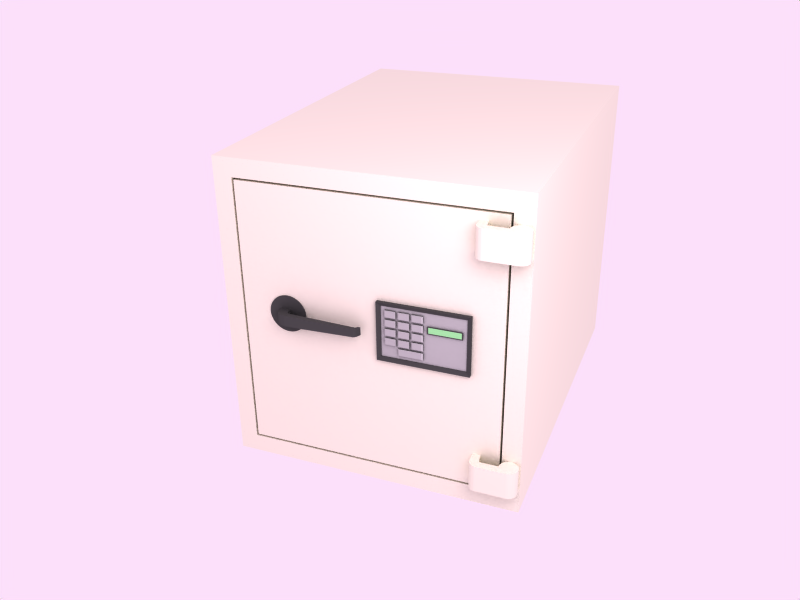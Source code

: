 # Source: safe_model.blend  (saved by Blender 2.74.0; exported with 4.5.12 LTS)
import bpy
from mathutils import Matrix  # noqa: F401  (used for matrix-valued properties, if any)

bpy.ops.wm.read_factory_settings(use_empty=True)
scene = bpy.context.scene
scene.name = 'Scene'

# ---- collections
col_collection_1 = bpy.data.collections.new('Collection 1'); scene.collection.children.link(col_collection_1)

# ---- materials (node trees are filled in below, after node groups)
mat_material_006 = bpy.data.materials.new('Material.006')
mat_material_006.alpha_threshold = 0.0
mat_material_006.roughness = 0.5
mat_material_006.line_color = (0.0, 0.0, 0.0, 1.0)
mat_material_007 = bpy.data.materials.new('Material.007')
mat_material_007.alpha_threshold = 0.0
mat_material_007.diffuse_color = (0.14, 0.14, 0.14, 1.0)
mat_material_007.roughness = 0.5
mat_material_007.line_color = (0.0, 0.0, 0.0, 1.0)
mat_material_001 = bpy.data.materials.new('Material.001')
mat_material_001.alpha_threshold = 0.0
mat_material_001.roughness = 0.5
mat_material_001.line_color = (0.0, 0.0, 0.0, 1.0)
mat_material_002 = bpy.data.materials.new('Material.002')
mat_material_002.alpha_threshold = 0.0
mat_material_002.diffuse_color = (0.9572, 0.9429, 0.8661, 1.0)
mat_material_002.roughness = 0.5
mat_material_002.line_color = (0.0, 0.0, 0.0, 1.0)
mat_material_003 = bpy.data.materials.new('Material.003')
mat_material_003.alpha_threshold = 0.0
mat_material_003.diffuse_color = (0.28, 0.28, 0.28, 1.0)
mat_material_003.roughness = 0.5
mat_material_003.line_color = (0.0, 0.0, 0.0, 1.0)
mat_material_004 = bpy.data.materials.new('Material.004')
mat_material_004.alpha_threshold = 0.0
mat_material_004.diffuse_color = (0.7, 0.7, 0.7, 1.0)
mat_material_004.roughness = 0.5
mat_material_004.line_color = (0.0, 0.0, 0.0, 1.0)
mat_material_005 = bpy.data.materials.new('Material.005')
mat_material_005.alpha_threshold = 0.0
mat_material_005.diffuse_color = (0.6089, 0.8934, 0.6174, 1.0)
mat_material_005.roughness = 0.5
mat_material_005.line_color = (0.0, 0.0, 0.0, 1.0)

# ---- material node trees

# ---- world
world_world = bpy.data.worlds.new('World'); scene.world = world_world
world_world.color = (0.9897, 0.8767, 0.9832)
world_world.use_sun_shadow = False
world_world.sun_shadow_jitter_overblur = 0.0
world_world.cycles.sampling_method = 'MANUAL'
world_world.cycles.sample_map_resolution = 256

# ---- cameras
cam_camera = bpy.data.cameras.new('Camera')
cam_camera.passepartout_alpha = 0.2
cam_camera.clip_end = 100.0
cam_camera.lens = 35.0
cam_camera.sensor_width = 32.0
cam_camera.sensor_height = 18.0
cam_camera.ortho_scale = 7.314
cam_camera.show_passepartout = False
cam_camera.show_safe_areas = True
cam_camera.dof.focus_distance = 0.0
cam_camera.dof.aperture_fstop = 128.0

# ---- lights
light_spot = bpy.data.lights.new('Spot', 'POINT')
light_spot.transmission_factor = 0.0
light_spot.cutoff_distance = 30.0
light_spot.energy = 100.0
light_spot.shadow_buffer_clip_start = 1.001
light_spot.shadow_soft_size = 1.0
light_spot.shadow_maximum_resolution = 0.006
light_spot.use_absolute_resolution = True
light_spot.cycles.use_multiple_importance_sampling = False

# ---- meshes
me_plane = bpy.data.meshes.new('Plane')
me_plane.from_pydata([(0.85, -0.05, -1.0), (0.85, -0.05, 1.0), (-0.75, -0.05, 1.0), (-0.75, -0.05, -1.0), (-0.75, 0.05, -1.0), (-0.75, 0.05, 1.0), (0.85, 0.05, 1.0), (0.85, 0.05, -1.0), (0.85, 1.65, -1.0), (0.85, 1.65, 1.0), (-0.75, 1.65, 1.0), (-0.75, 1.65, -1.0), (-0.75, 1.55, -1.0), (-0.75, 1.55, 1.0), (0.85, 1.55, 1.0), (0.85, 1.55, -1.0), (0.85, 0.05, -1.0), (0.85, 0.05, 1.0), (0.75, 0.05, 1.0), (0.75, 0.05, -1.0), (0.75, 1.55, -1.0), (0.75, 1.55, 1.0), (0.85, 1.55, 1.0), (0.85, 1.55, -1.0), (-0.65, 1.55, -1.0), (-0.65, 1.55, 1.0), (-0.75, 1.55, 1.0), (-0.75, 1.55, -1.0), (-0.75, 0.05, -1.0), (-0.75, 0.05, 1.0), (-0.65, 0.05, 1.0), (-0.65, 0.05, -1.0), (0.85, 1.65, -1.0), (0.85, -0.05, -1.0), (-0.75, -0.05, -1.0), (-0.75, 1.65, -1.0), (-0.75, 1.65, -1.1), (-0.75, -0.05, -1.1), (0.85, -0.05, -1.1), (0.85, 1.65, -1.1), (0.74, 1.54, 0.9), (0.74, 0.06, 0.9), (-0.64, 0.06, 0.9), (-0.64, 1.54, 0.9), (-0.64, 1.54, 1.0), (-0.64, 0.06, 1.0), (0.74, 0.06, 1.0), (0.74, 1.54, 1.0), (0.7777, 0.25, 1.06), (0.7777, 0.25, 1.06), (0.7777, 0.25, 1.06), (0.7777, 0.25, 1.06), (0.7777, 0.25, 1.06), (0.7777, 0.25, 1.06), (0.7777, 0.25, 1.06), (0.7777, 0.25, 1.06), (0.7777, 0.25, 1.06), (0.7777, 0.25, 1.06), (0.7777, 0.25, 1.06), (0.7777, 0.25, 1.06), (0.7777, 0.25, 1.06), (0.7777, 0.25, 1.06), (0.7777, 0.25, 1.06), (0.7777, 0.25, 1.06), (0.7777, 0.25, 1.06), (0.7777, 0.25, 1.06), (0.7777, 0.25, 1.06), (0.7777, 0.25, 1.06), (0.7777, 0.25, 1.06), (0.7777, 0.25, 1.06), (0.7777, 0.25, 1.06), (0.7777, 0.25, 1.06), (0.7777, 0.25, 1.06), (0.7777, 0.25, 1.06), (0.7777, 0.25, 1.06), (0.7777, 0.25, 1.06), (0.7777, 0.25, 1.06), (0.7777, 0.25, 1.06), (0.7777, 0.25, 1.06), (0.7777, 0.25, 1.06), (0.7777, 0.25, 1.06), (0.7777, 0.25, 1.06), (0.7777, 0.25, 1.06), (0.7777, 0.25, 1.06), (0.7777, 0.25, 1.06), (0.7777, 0.25, 1.06), (0.7777, 0.25, 1.06), (0.7777, 0.25, 1.06), (0.7777, 0.25, 1.06), (0.7777, 0.25, 1.06), (0.7777, 0.25, 1.06), (0.7777, 0.25, 1.06), (0.7777, 0.25, 1.06), (0.7777, 0.25, 1.06), (0.7777, 0.25, 1.06), (0.7777, 0.25, 1.06), (0.7777, 0.25, 1.06), (0.7777, 0.25, 1.06), (0.7777, 0.25, 1.06), (0.7777, 0.25, 1.06), (0.7777, 0.25, 1.06), (0.7777, 0.25, 1.06), (0.7777, 0.25, 1.06), (0.7777, 0.25, 1.06), (0.7777, 0.25, 1.06), (0.7777, 0.25, 1.06), (0.7777, 0.25, 1.06), (0.7777, 0.25, 1.06), (0.7777, 0.25, 1.06), (0.7777, 0.25, 1.06), (0.7777, 0.25, 1.06), (0.7777, 0.25, 1.06), (0.7777, 0.1, 1.06), (0.7777, 0.1, 1.06), (0.7777, 0.1, 1.06), (0.7777, 0.1, 1.06), (0.7777, 0.1, 1.06), (0.7777, 0.1, 1.06), (0.7777, 0.1, 1.06), (0.7777, 0.1, 1.06), (0.7777, 0.1, 1.06), (0.7777, 0.1, 1.06), (0.7777, 0.1, 1.06), (0.7777, 0.1, 1.06), (0.7777, 0.1, 1.06), (0.7777, 0.1, 1.06), (0.7777, 0.1, 1.06), (0.7777, 0.1, 1.06), (0.7777, 0.1, 1.06), (0.7777, 0.1, 1.06), (0.7777, 0.1, 1.06), (0.7777, 0.1, 1.06), (0.7777, 0.1, 1.06), (0.7777, 0.1, 1.06), (0.7777, 0.1, 1.06), (0.7777, 0.1, 1.06), (0.7777, 0.1, 1.06), (0.7777, 0.1, 1.06), (0.7777, 0.1, 1.06), (0.7777, 0.1, 1.06), (0.7777, 0.1, 1.06), (0.7777, 0.1, 1.06), (0.7777, 0.1, 1.06), (0.7777, 0.1, 1.06), (0.7777, 0.1, 1.06), (0.7777, 0.1, 1.06), (0.7777, 0.1, 1.06), (0.7777, 0.1, 1.06), (0.7777, 0.1, 1.06), (0.7777, 0.1, 1.06), (0.7777, 0.1, 1.06), (0.7777, 0.1, 1.06), (0.7777, 0.1, 1.06), (0.7777, 0.1, 1.06), (0.7777, 0.1, 1.06), (0.7777, 0.1, 1.06), (0.7777, 0.1, 1.06), (0.7777, 0.1, 1.06), (0.7777, 0.1, 1.06), (0.7777, 0.1, 1.06), (0.7777, 0.1, 1.06), (0.7777, 0.1, 1.06), (0.7777, 0.1, 1.06), (0.7777, 0.1, 1.06), (0.7777, 0.1, 1.06), (0.7777, 0.1, 1.06), (0.7777, 0.1, 1.06), (0.7777, 0.1, 1.06), (0.7777, 0.1, 1.06), (0.7777, 0.1, 1.06), (0.7777, 0.1, 1.06), (0.7777, 0.1, 1.06), (0.7777, 0.1, 1.06), (0.7777, 0.1, 1.06), (0.7777, 0.1, 1.06), (0.7777, 0.1, 1.06), (0.7777, 0.1, 1.06), (0.7777, 0.1, 1.06), (0.7777, 0.1, 1.06), (0.7777, 0.1, 1.06), (0.7777, 0.1, 1.06), (0.7777, 0.1, 1.06), (0.7777, 0.1, 1.06), (0.7777, 0.1, 1.06), (0.7777, 0.1, 1.06), (0.7777, 0.1, 1.06), (0.7777, 0.1, 1.06), (0.7777, 0.1, 1.06), (0.7777, 0.1, 1.06), (0.7777, 0.1, 1.06), (0.7777, 0.1, 1.06), (0.7777, 0.1, 1.06), (0.7777, 0.1, 1.06), (0.7777, 0.1, 1.06), (0.7777, 0.1, 1.06), (0.7777, 0.1, 1.06), (0.7777, 0.1, 1.06), (0.7777, 0.1, 1.06), (0.7777, 0.1, 1.06), (0.7777, 0.1, 1.06), (0.7777, 0.1, 1.06), (0.7777, 0.1, 1.06), (0.7777, 0.1, 1.06), (0.7777, 0.1, 1.06), (0.7777, 0.1, 1.06), (0.7777, 0.1, 1.06), (0.7777, 0.1, 1.06), (0.7777, 0.1, 1.06), (0.7777, 0.1, 1.06), (0.7777, 0.1, 1.06), (0.7777, 0.1, 1.06), (0.7777, 0.1, 1.06), (0.7777, 0.1, 1.06), (0.7777, 0.1, 1.06), (0.7777, 0.1, 1.06), (0.7777, 0.1, 1.06), (0.7777, 0.1, 1.06), (0.7777, 0.1, 1.06), (0.7777, 0.1, 1.06), (0.7777, 0.1, 1.06), (0.7777, 0.1, 1.06), (0.7777, 0.1, 1.06), (0.7777, 0.1, 1.06), (0.7777, 0.1, 1.06), (0.7777, 0.1, 1.06), (0.7777, 0.1, 1.06), (0.7777, 0.1, 1.06), (0.7777, 0.1, 1.06), (0.7777, 0.1, 1.06), (0.7777, 0.1, 1.06), (0.7777, 0.1, 1.06), (0.7777, 0.1, 1.06), (0.7777, 0.1, 1.06), (0.7777, 0.1, 1.06), (0.7777, 0.1, 1.06), (0.7777, 0.1, 1.06), (0.7777, 0.1, 1.06), (0.7777, 0.1, 1.06), (0.7777, 0.1, 1.06), (0.7777, 0.1, 1.06), (0.8386, 0.1, 1.018), (0.8416, 0.1, 1.022), (0.8441, 0.1, 1.026), (0.8462, 0.1, 1.031), (0.8478, 0.1, 1.035), (0.849, 0.1, 1.04), (0.8498, 0.1, 1.045), (0.85, 0.1, 1.05), (0.8498, 0.1, 1.055), (0.849, 0.1, 1.06), (0.8478, 0.1, 1.065), (0.8462, 0.1, 1.069), (0.8441, 0.1, 1.074), (0.8416, 0.1, 1.078), (0.8386, 0.1, 1.082), (0.8354, 0.1, 1.085), (0.8317, 0.1, 1.089), (0.8278, 0.1, 1.092), (0.8236, 0.1, 1.094), (0.8191, 0.1, 1.096), (0.8145, 0.1, 1.098), (0.8098, 0.1, 1.099), (0.8049, 0.1, 1.1), (0.8, 0.1, 1.1), (0.7951, 0.1, 1.1), (0.6402, 0.1, 1.099), (0.6355, 0.1, 1.098), (0.6309, 0.1, 1.096), (0.6264, 0.1, 1.094), (0.6222, 0.1, 1.092), (0.6183, 0.1, 1.089), (0.6146, 0.1, 1.085), (0.6113, 0.1, 1.082), (0.6084, 0.1, 1.078), (0.6059, 0.1, 1.074), (0.6038, 0.1, 1.069), (0.6022, 0.1, 1.065), (0.601, 0.1, 1.055), (0.7502, 0.1, 1.055), (0.75, 0.1, 1.05), (0.7502, 0.1, 1.045), (0.751, 0.1, 1.04), (0.7522, 0.1, 1.035), (0.7538, 0.1, 1.031), (0.7559, 0.1, 1.026), (0.7584, 0.1, 1.022), (0.7613, 0.1, 1.018), (0.7646, 0.1, 1.015), (0.7683, 0.1, 1.011), (0.7722, 0.1, 1.008), (0.7764, 0.1, 1.006), (0.7809, 0.1, 1.004), (0.7855, 0.1, 1.002), (0.7902, 0.1, 1.001), (0.7951, 0.1, 1.0), (0.8, 0.1, 1.0), (0.8049, 0.1, 1.0), (0.8098, 0.1, 1.001), (0.8145, 0.1, 1.002), (0.8191, 0.1, 1.004), (0.8236, 0.1, 1.006), (0.8278, 0.1, 1.008), (0.8317, 0.1, 1.011), (0.8354, 0.1, 1.015), (0.8386, 0.1, 1.018), (0.8416, 0.1, 1.022), (0.8441, 0.1, 1.026), (0.8462, 0.1, 1.031), (0.8478, 0.1, 1.035), (0.849, 0.1, 1.04), (0.8498, 0.1, 1.045), (0.85, 0.1, 1.05), (0.8498, 0.1, 1.055), (0.849, 0.1, 1.06), (0.8478, 0.1, 1.065), (0.8462, 0.1, 1.069), (0.8441, 0.1, 1.074), (0.8416, 0.1, 1.078), (0.8386, 0.1, 1.082), (0.8354, 0.1, 1.085), (0.8317, 0.1, 1.089), (0.8278, 0.1, 1.092), (0.8236, 0.1, 1.094), (0.8191, 0.1, 1.096), (0.8145, 0.1, 1.098), (0.8098, 0.1, 1.099), (0.8049, 0.1, 1.1), (0.8, 0.1, 1.1), (0.7951, 0.1, 1.1), (0.6402, 0.1, 1.099), (0.6355, 0.1, 1.098), (0.6309, 0.1, 1.096), (0.6264, 0.1, 1.094), (0.6222, 0.1, 1.092), (0.6183, 0.1, 1.089), (0.6146, 0.1, 1.085), (0.6113, 0.1, 1.082), (0.6084, 0.1, 1.078), (0.6059, 0.1, 1.074), (0.6038, 0.1, 1.069), (0.6022, 0.1, 1.065), (0.601, 0.1, 1.055), (0.7502, 0.1, 1.055), (0.75, 0.1, 1.05), (0.7502, 0.1, 1.045), (0.751, 0.1, 1.04), (0.7522, 0.1, 1.035), (0.7538, 0.1, 1.031), (0.7559, 0.1, 1.026), (0.7584, 0.1, 1.022), (0.7613, 0.1, 1.018), (0.7646, 0.1, 1.015), (0.7683, 0.1, 1.011), (0.7722, 0.1, 1.008), (0.7764, 0.1, 1.006), (0.7809, 0.1, 1.004), (0.7855, 0.1, 1.002), (0.7902, 0.1, 1.001), (0.7951, 0.1, 1.0), (0.8, 0.1, 1.0), (0.8049, 0.1, 1.0), (0.8098, 0.1, 1.001), (0.8145, 0.1, 1.002), (0.8191, 0.1, 1.004), (0.8236, 0.1, 1.006), (0.8278, 0.1, 1.008), (0.8317, 0.1, 1.011), (0.8354, 0.1, 1.015), (0.8386, 0.25, 1.018), (0.8354, 0.25, 1.015), (0.8416, 0.25, 1.022), (0.8441, 0.25, 1.026), (0.8462, 0.25, 1.031), (0.8478, 0.25, 1.035), (0.849, 0.25, 1.04), (0.8498, 0.25, 1.045), (0.85, 0.25, 1.05), (0.8498, 0.25, 1.055), (0.849, 0.25, 1.06), (0.8478, 0.25, 1.065), (0.8462, 0.25, 1.069), (0.8441, 0.25, 1.074), (0.8416, 0.25, 1.078), (0.8386, 0.25, 1.082), (0.8354, 0.25, 1.085), (0.8317, 0.25, 1.089), (0.8278, 0.25, 1.092), (0.8236, 0.25, 1.094), (0.8191, 0.25, 1.096), (0.8145, 0.25, 1.098), (0.8098, 0.25, 1.099), (0.8049, 0.25, 1.1), (0.8, 0.25, 1.1), (0.7951, 0.25, 1.1), (0.6402, 0.25, 1.099), (0.6355, 0.25, 1.098), (0.6309, 0.25, 1.096), (0.6264, 0.25, 1.094), (0.6222, 0.25, 1.092), (0.6183, 0.25, 1.089), (0.6146, 0.25, 1.085), (0.6113, 0.25, 1.082), (0.6084, 0.25, 1.078), (0.6059, 0.25, 1.074), (0.6038, 0.25, 1.069), (0.6022, 0.25, 1.065), (0.601, 0.25, 1.055), (0.7502, 0.25, 1.055), (0.75, 0.25, 1.05), (0.7502, 0.25, 1.045), (0.751, 0.25, 1.04), (0.7522, 0.25, 1.035), (0.7538, 0.25, 1.031), (0.7559, 0.25, 1.026), (0.7584, 0.25, 1.022), (0.7613, 0.25, 1.018), (0.7646, 0.25, 1.015), (0.7683, 0.25, 1.011), (0.7722, 0.25, 1.008), (0.7764, 0.25, 1.006), (0.7809, 0.25, 1.004), (0.7855, 0.25, 1.002), (0.7902, 0.25, 1.001), (0.7951, 0.25, 1.0), (0.8, 0.25, 1.0), (0.8049, 0.25, 1.0), (0.8098, 0.25, 1.001), (0.8145, 0.25, 1.002), (0.8191, 0.25, 1.004), (0.8236, 0.25, 1.006), (0.8278, 0.25, 1.008), (0.8317, 0.25, 1.011), (0.6502, 0.25, 1.055), (0.601, 0.25, 1.055), (0.6502, 0.1, 1.055), (0.601, 0.1, 1.055), (0.6502, 0.1, 1.055), (0.601, 0.1, 1.055), (0.601, 0.1, 0.9998), (0.6402, 0.1, 0.9998), (0.601, 0.1, 0.9998), (0.6402, 0.1, 0.9998), (0.601, 0.25, 0.9998), (0.6402, 0.25, 0.9998), (0.6402, 1.5, 0.9998), (0.601, 1.5, 0.9998), (0.6402, 1.35, 0.9998), (0.601, 1.35, 0.9998), (0.6402, 1.35, 0.9998), (0.601, 1.35, 0.9998), (0.601, 1.35, 1.055), (0.6502, 1.35, 1.055), (0.601, 1.35, 1.055), (0.6502, 1.35, 1.055), (0.601, 1.5, 1.055), (0.6502, 1.5, 1.055), (0.8317, 1.5, 1.011), (0.8278, 1.5, 1.008), (0.8236, 1.5, 1.006), (0.8191, 1.5, 1.004), (0.8145, 1.5, 1.002), (0.8098, 1.5, 1.001), (0.8049, 1.5, 1.0), (0.8, 1.5, 1.0), (0.7951, 1.5, 1.0), (0.7902, 1.5, 1.001), (0.7855, 1.5, 1.002), (0.7809, 1.5, 1.004), (0.7764, 1.5, 1.006), (0.7722, 1.5, 1.008), (0.7683, 1.5, 1.011), (0.7646, 1.5, 1.015), (0.7613, 1.5, 1.018), (0.7584, 1.5, 1.022), (0.7559, 1.5, 1.026), (0.7538, 1.5, 1.031), (0.7522, 1.5, 1.035), (0.751, 1.5, 1.04), (0.7502, 1.5, 1.045), (0.75, 1.5, 1.05), (0.7502, 1.5, 1.055), (0.601, 1.5, 1.055), (0.6022, 1.5, 1.065), (0.6038, 1.5, 1.069), (0.6059, 1.5, 1.074), (0.6084, 1.5, 1.078), (0.6113, 1.5, 1.082), (0.6146, 1.5, 1.085), (0.6183, 1.5, 1.089), (0.6222, 1.5, 1.092), (0.6264, 1.5, 1.094), (0.6309, 1.5, 1.096), (0.6355, 1.5, 1.098), (0.6402, 1.5, 1.099), (0.7951, 1.5, 1.1), (0.8, 1.5, 1.1), (0.8049, 1.5, 1.1), (0.8098, 1.5, 1.099), (0.8145, 1.5, 1.098), (0.8191, 1.5, 1.096), (0.8236, 1.5, 1.094), (0.8278, 1.5, 1.092), (0.8317, 1.5, 1.089), (0.8354, 1.5, 1.085), (0.8386, 1.5, 1.082), (0.8416, 1.5, 1.078), (0.8441, 1.5, 1.074), (0.8462, 1.5, 1.069), (0.8478, 1.5, 1.065), (0.849, 1.5, 1.06), (0.8498, 1.5, 1.055), (0.85, 1.5, 1.05), (0.8498, 1.5, 1.045), (0.849, 1.5, 1.04), (0.8478, 1.5, 1.035), (0.8462, 1.5, 1.031), (0.8441, 1.5, 1.026), (0.8416, 1.5, 1.022), (0.8354, 1.5, 1.015), (0.8386, 1.5, 1.018), (0.8354, 1.35, 1.015), (0.8317, 1.35, 1.011), (0.8278, 1.35, 1.008), (0.8236, 1.35, 1.006), (0.8191, 1.35, 1.004), (0.8145, 1.35, 1.002), (0.8098, 1.35, 1.001), (0.8049, 1.35, 1.0), (0.8, 1.35, 1.0), (0.7951, 1.35, 1.0), (0.7902, 1.35, 1.001), (0.7855, 1.35, 1.002), (0.7809, 1.35, 1.004), (0.7764, 1.35, 1.006), (0.7722, 1.35, 1.008), (0.7683, 1.35, 1.011), (0.7646, 1.35, 1.015), (0.7613, 1.35, 1.018), (0.7584, 1.35, 1.022), (0.7559, 1.35, 1.026), (0.7538, 1.35, 1.031), (0.7522, 1.35, 1.035), (0.751, 1.35, 1.04), (0.7502, 1.35, 1.045), (0.75, 1.35, 1.05), (0.7502, 1.35, 1.055), (0.601, 1.35, 1.055), (0.6022, 1.35, 1.065), (0.6038, 1.35, 1.069), (0.6059, 1.35, 1.074), (0.6084, 1.35, 1.078), (0.6113, 1.35, 1.082), (0.6146, 1.35, 1.085), (0.6183, 1.35, 1.089), (0.6222, 1.35, 1.092), (0.6264, 1.35, 1.094), (0.6309, 1.35, 1.096), (0.6355, 1.35, 1.098), (0.6402, 1.35, 1.099), (0.7951, 1.35, 1.1), (0.8, 1.35, 1.1), (0.8049, 1.35, 1.1), (0.8098, 1.35, 1.099), (0.8145, 1.35, 1.098), (0.8191, 1.35, 1.096), (0.8236, 1.35, 1.094), (0.8278, 1.35, 1.092), (0.8317, 1.35, 1.089), (0.8354, 1.35, 1.085), (0.8386, 1.35, 1.082), (0.8416, 1.35, 1.078), (0.8441, 1.35, 1.074), (0.8462, 1.35, 1.069), (0.8478, 1.35, 1.065), (0.849, 1.35, 1.06), (0.8498, 1.35, 1.055), (0.85, 1.35, 1.05), (0.8498, 1.35, 1.045), (0.849, 1.35, 1.04), (0.8478, 1.35, 1.035), (0.8462, 1.35, 1.031), (0.8441, 1.35, 1.026), (0.8416, 1.35, 1.022), (0.8386, 1.35, 1.018), (0.8354, 1.35, 1.015), (0.8317, 1.35, 1.011), (0.8278, 1.35, 1.008), (0.8236, 1.35, 1.006), (0.8191, 1.35, 1.004), (0.8145, 1.35, 1.002), (0.8098, 1.35, 1.001), (0.8049, 1.35, 1.0), (0.8, 1.35, 1.0), (0.7951, 1.35, 1.0), (0.7902, 1.35, 1.001), (0.7855, 1.35, 1.002), (0.7809, 1.35, 1.004), (0.7764, 1.35, 1.006), (0.7722, 1.35, 1.008), (0.7683, 1.35, 1.011), (0.7646, 1.35, 1.015), (0.7613, 1.35, 1.018), (0.7584, 1.35, 1.022), (0.7559, 1.35, 1.026), (0.7538, 1.35, 1.031), (0.7522, 1.35, 1.035), (0.751, 1.35, 1.04), (0.7502, 1.35, 1.045), (0.75, 1.35, 1.05), (0.7502, 1.35, 1.055), (0.601, 1.35, 1.055), (0.6022, 1.35, 1.065), (0.6038, 1.35, 1.069), (0.6059, 1.35, 1.074), (0.6084, 1.35, 1.078), (0.6113, 1.35, 1.082), (0.6146, 1.35, 1.085), (0.6183, 1.35, 1.089), (0.6222, 1.35, 1.092), (0.6264, 1.35, 1.094), (0.6309, 1.35, 1.096), (0.6355, 1.35, 1.098), (0.6402, 1.35, 1.099), (0.7951, 1.35, 1.1), (0.8, 1.35, 1.1), (0.8049, 1.35, 1.1), (0.8098, 1.35, 1.099), (0.8145, 1.35, 1.098), (0.8191, 1.35, 1.096), (0.8236, 1.35, 1.094), (0.8278, 1.35, 1.092), (0.8317, 1.35, 1.089), (0.8354, 1.35, 1.085), (0.8386, 1.35, 1.082), (0.8416, 1.35, 1.078), (0.8441, 1.35, 1.074), (0.8462, 1.35, 1.069), (0.8478, 1.35, 1.065), (0.849, 1.35, 1.06), (0.8498, 1.35, 1.055), (0.85, 1.35, 1.05), (0.8498, 1.35, 1.045), (0.849, 1.35, 1.04), (0.8478, 1.35, 1.035), (0.8462, 1.35, 1.031), (0.8441, 1.35, 1.026), (0.8416, 1.35, 1.022), (0.8386, 1.35, 1.018), (0.7777, 1.35, 1.06), (0.7777, 1.35, 1.06), (0.7777, 1.35, 1.06), (0.7777, 1.35, 1.06), (0.7777, 1.35, 1.06), (0.7777, 1.35, 1.06), (0.7777, 1.35, 1.06), (0.7777, 1.35, 1.06), (0.7777, 1.35, 1.06), (0.7777, 1.35, 1.06), (0.7777, 1.35, 1.06), (0.7777, 1.35, 1.06), (0.7777, 1.35, 1.06), (0.7777, 1.35, 1.06), (0.7777, 1.35, 1.06), (0.7777, 1.35, 1.06), (0.7777, 1.35, 1.06), (0.7777, 1.35, 1.06), (0.7777, 1.35, 1.06), (0.7777, 1.35, 1.06), (0.7777, 1.35, 1.06), (0.7777, 1.35, 1.06), (0.7777, 1.35, 1.06), (0.7777, 1.35, 1.06), (0.7777, 1.35, 1.06), (0.7777, 1.35, 1.06), (0.7777, 1.35, 1.06), (0.7777, 1.35, 1.06), (0.7777, 1.35, 1.06), (0.7777, 1.35, 1.06), (0.7777, 1.35, 1.06), (0.7777, 1.35, 1.06), (0.7777, 1.35, 1.06), (0.7777, 1.35, 1.06), (0.7777, 1.35, 1.06), (0.7777, 1.35, 1.06), (0.7777, 1.35, 1.06), (0.7777, 1.35, 1.06), (0.7777, 1.35, 1.06), (0.7777, 1.35, 1.06), (0.7777, 1.35, 1.06), (0.7777, 1.35, 1.06), (0.7777, 1.35, 1.06), (0.7777, 1.35, 1.06), (0.7777, 1.35, 1.06), (0.7777, 1.35, 1.06), (0.7777, 1.35, 1.06), (0.7777, 1.35, 1.06), (0.7777, 1.35, 1.06), (0.7777, 1.35, 1.06), (0.7777, 1.35, 1.06), (0.7777, 1.35, 1.06), (0.7777, 1.35, 1.06), (0.7777, 1.35, 1.06), (0.7777, 1.35, 1.06), (0.7777, 1.35, 1.06), (0.7777, 1.35, 1.06), (0.7777, 1.35, 1.06), (0.7777, 1.35, 1.06), (0.7777, 1.35, 1.06), (0.7777, 1.35, 1.06), (0.7777, 1.35, 1.06), (0.7777, 1.35, 1.06), (0.7777, 1.35, 1.06), (0.7777, 1.35, 1.06), (0.7777, 1.35, 1.06), (0.7777, 1.35, 1.06), (0.7777, 1.35, 1.06), (0.7777, 1.35, 1.06), (0.7777, 1.35, 1.06), (0.7777, 1.35, 1.06), (0.7777, 1.35, 1.06), (0.7777, 1.35, 1.06), (0.7777, 1.35, 1.06), (0.7777, 1.35, 1.06), (0.7777, 1.35, 1.06), (0.7777, 1.35, 1.06), (0.7777, 1.35, 1.06), (0.7777, 1.35, 1.06), (0.7777, 1.35, 1.06), (0.7777, 1.35, 1.06), (0.7777, 1.35, 1.06), (0.7777, 1.35, 1.06), (0.7777, 1.35, 1.06), (0.7777, 1.35, 1.06), (0.7777, 1.35, 1.06), (0.7777, 1.35, 1.06), (0.7777, 1.35, 1.06), (0.7777, 1.35, 1.06), (0.7777, 1.35, 1.06), (0.7777, 1.35, 1.06), (0.7777, 1.35, 1.06), (0.7777, 1.35, 1.06), (0.7777, 1.35, 1.06), (0.7777, 1.35, 1.06), (0.7777, 1.35, 1.06), (0.7777, 1.35, 1.06), (0.7777, 1.35, 1.06), (0.7777, 1.35, 1.06), (0.7777, 1.35, 1.06), (0.7777, 1.35, 1.06), (0.7777, 1.35, 1.06), (0.7777, 1.35, 1.06), (0.7777, 1.35, 1.06), (0.7777, 1.35, 1.06), (0.7777, 1.35, 1.06), (0.7777, 1.35, 1.06), (0.7777, 1.35, 1.06), (0.7777, 1.35, 1.06), (0.7777, 1.35, 1.06), (0.7777, 1.35, 1.06), (0.7777, 1.35, 1.06), (0.7777, 1.35, 1.06), (0.7777, 1.35, 1.06), (0.7777, 1.35, 1.06), (0.7777, 1.35, 1.06), (0.7777, 1.35, 1.06), (0.7777, 1.35, 1.06), (0.7777, 1.35, 1.06), (0.7777, 1.35, 1.06), (0.7777, 1.35, 1.06), (0.7777, 1.35, 1.06), (0.7777, 1.35, 1.06), (0.7777, 1.35, 1.06), (0.7777, 1.35, 1.06), (0.7777, 1.35, 1.06), (0.7777, 1.35, 1.06), (0.7777, 1.35, 1.06), (0.7777, 1.5, 1.06), (0.7777, 1.5, 1.06), (0.7777, 1.5, 1.06), (0.7777, 1.5, 1.06), (0.7777, 1.5, 1.06), (0.7777, 1.5, 1.06), (0.7777, 1.5, 1.06), (0.7777, 1.5, 1.06), (0.7777, 1.5, 1.06), (0.7777, 1.5, 1.06), (0.7777, 1.5, 1.06), (0.7777, 1.5, 1.06), (0.7777, 1.5, 1.06), (0.7777, 1.5, 1.06), (0.7777, 1.5, 1.06), (0.7777, 1.5, 1.06), (0.7777, 1.5, 1.06), (0.7777, 1.5, 1.06), (0.7777, 1.5, 1.06), (0.7777, 1.5, 1.06), (0.7777, 1.5, 1.06), (0.7777, 1.5, 1.06), (0.7777, 1.5, 1.06), (0.7777, 1.5, 1.06), (0.7777, 1.5, 1.06), (0.7777, 1.5, 1.06), (0.7777, 1.5, 1.06), (0.7777, 1.5, 1.06), (0.7777, 1.5, 1.06), (0.7777, 1.5, 1.06), (0.7777, 1.5, 1.06), (0.7777, 1.5, 1.06), (0.7777, 1.5, 1.06), (0.7777, 1.5, 1.06), (0.7777, 1.5, 1.06), (0.7777, 1.5, 1.06), (0.7777, 1.5, 1.06), (0.7777, 1.5, 1.06), (0.7777, 1.5, 1.06), (0.7777, 1.5, 1.06), (0.7777, 1.5, 1.06), (0.7777, 1.5, 1.06), (0.7777, 1.5, 1.06), (0.7777, 1.5, 1.06), (0.7777, 1.5, 1.06), (0.7777, 1.5, 1.06), (0.7777, 1.5, 1.06), (0.7777, 1.5, 1.06), (0.7777, 1.5, 1.06), (0.7777, 1.5, 1.06), (0.7777, 1.5, 1.06), (0.7777, 1.5, 1.06), (0.7777, 1.5, 1.06), (0.7777, 1.5, 1.06), (0.7777, 1.5, 1.06), (0.7777, 1.5, 1.06), (0.7777, 1.5, 1.06), (0.7777, 1.5, 1.06), (0.7777, 1.5, 1.06), (0.7777, 1.5, 1.06), (0.7777, 1.5, 1.06), (0.7777, 1.5, 1.06), (0.7777, 1.5, 1.06), (0.7777, 1.5, 1.06), (0.56, 1.0, 1.005), (0.56, 0.72, 1.005), (0.12, 0.72, 1.005), (0.12, 1.0, 1.005), (0.1, 1.02, 1.0), (0.12, 1.0, 1.0), (0.56, 1.0, 1.0), (0.58, 1.02, 1.0), (0.12, 0.72, 1.0), (0.1, 0.7, 1.0), (0.56, 0.72, 1.0), (0.58, 0.7, 1.0), (0.56, 1.0, 1.0), (0.58, 1.02, 1.0), (0.58, 1.02, 1.02), (0.56, 1.0, 1.01), (0.58, 0.7, 1.02), (0.56, 0.72, 1.01), (0.1, 0.7, 1.02), (0.12, 0.72, 1.01), (0.58, 1.02, 1.02), (0.56, 1.0, 1.01), (0.12, 1.0, 1.01), (0.1, 1.02, 1.02), (0.14, 0.93, 1.01), (0.14, 0.89, 1.01), (0.2, 0.89, 1.01), (0.2, 0.93, 1.01), (0.2, 0.93, 1.013), (0.2, 0.89, 1.013), (0.14, 0.89, 1.013), (0.14, 0.93, 1.013), (0.146, 0.926, 1.016), (0.146, 0.894, 1.016), (0.194, 0.894, 1.016), (0.194, 0.926, 1.016), (0.264, 0.926, 1.016), (0.264, 0.894, 1.016), (0.216, 0.894, 1.016), (0.216, 0.926, 1.016), (0.21, 0.93, 1.013), (0.21, 0.89, 1.013), (0.27, 0.89, 1.013), (0.27, 0.93, 1.013), (0.27, 0.93, 1.01), (0.27, 0.89, 1.01), (0.21, 0.89, 1.01), (0.21, 0.93, 1.01), (0.28, 0.93, 1.01), (0.28, 0.89, 1.01), (0.34, 0.89, 1.01), (0.34, 0.93, 1.01), (0.34, 0.93, 1.013), (0.34, 0.89, 1.013), (0.28, 0.89, 1.013), (0.28, 0.93, 1.013), (0.286, 0.926, 1.016), (0.286, 0.894, 1.016), (0.334, 0.894, 1.016), (0.334, 0.926, 1.016), (0.334, 0.876, 1.016), (0.334, 0.844, 1.016), (0.286, 0.844, 1.016), (0.286, 0.876, 1.016), (0.28, 0.88, 1.013), (0.28, 0.84, 1.013), (0.34, 0.84, 1.013), (0.34, 0.88, 1.013), (0.34, 0.88, 1.01), (0.34, 0.84, 1.01), (0.28, 0.84, 1.01), (0.28, 0.88, 1.01), (0.21, 0.88, 1.01), (0.21, 0.84, 1.01), (0.27, 0.84, 1.01), (0.27, 0.88, 1.01), (0.27, 0.88, 1.013), (0.27, 0.84, 1.013), (0.21, 0.84, 1.013), (0.21, 0.88, 1.013), (0.216, 0.876, 1.016), (0.216, 0.844, 1.016), (0.264, 0.844, 1.016), (0.264, 0.876, 1.016), (0.194, 0.876, 1.016), (0.194, 0.844, 1.016), (0.146, 0.844, 1.016), (0.146, 0.876, 1.016), (0.14, 0.88, 1.013), (0.14, 0.84, 1.013), (0.2, 0.84, 1.013), (0.2, 0.88, 1.013), (0.2, 0.88, 1.01), (0.2, 0.84, 1.01), (0.14, 0.84, 1.01), (0.14, 0.88, 1.01), (0.14, 0.83, 1.01), (0.14, 0.79, 1.01), (0.2, 0.79, 1.01), (0.2, 0.83, 1.01), (0.2, 0.83, 1.013), (0.2, 0.79, 1.013), (0.14, 0.79, 1.013), (0.14, 0.83, 1.013), (0.146, 0.826, 1.016), (0.146, 0.794, 1.016), (0.194, 0.794, 1.016), (0.194, 0.826, 1.016), (0.264, 0.826, 1.016), (0.264, 0.794, 1.016), (0.216, 0.794, 1.016), (0.216, 0.826, 1.016), (0.21, 0.83, 1.013), (0.21, 0.79, 1.013), (0.27, 0.79, 1.013), (0.27, 0.83, 1.013), (0.27, 0.83, 1.01), (0.27, 0.79, 1.01), (0.21, 0.79, 1.01), (0.21, 0.83, 1.01), (0.28, 0.83, 1.01), (0.28, 0.79, 1.01), (0.34, 0.79, 1.01), (0.34, 0.83, 1.01), (0.34, 0.83, 1.013), (0.34, 0.79, 1.013), (0.28, 0.79, 1.013), (0.28, 0.83, 1.013), (0.286, 0.826, 1.016), (0.286, 0.794, 1.016), (0.334, 0.794, 1.016), (0.334, 0.826, 1.016), (0.334, 0.976, 1.016), (0.334, 0.944, 1.016), (0.286, 0.944, 1.016), (0.286, 0.976, 1.016), (0.28, 0.98, 1.013), (0.28, 0.94, 1.013), (0.34, 0.94, 1.013), (0.34, 0.98, 1.013), (0.34, 0.98, 1.01), (0.34, 0.94, 1.01), (0.28, 0.94, 1.01), (0.28, 0.98, 1.01), (0.21, 0.98, 1.01), (0.21, 0.94, 1.01), (0.27, 0.94, 1.01), (0.27, 0.98, 1.01), (0.27, 0.98, 1.013), (0.27, 0.94, 1.013), (0.21, 0.94, 1.013), (0.21, 0.98, 1.013), (0.216, 0.976, 1.016), (0.216, 0.944, 1.016), (0.264, 0.944, 1.016), (0.264, 0.976, 1.016), (0.194, 0.976, 1.016), (0.194, 0.944, 1.016), (0.146, 0.944, 1.016), (0.146, 0.976, 1.016), (0.14, 0.98, 1.013), (0.14, 0.94, 1.013), (0.2, 0.94, 1.013), (0.2, 0.98, 1.013), (0.2, 0.98, 1.01), (0.2, 0.94, 1.01), (0.14, 0.94, 1.01), (0.14, 0.98, 1.01), (0.534, 0.926, 1.012), (0.534, 0.894, 1.012), (0.366, 0.894, 1.012), (0.366, 0.926, 1.012), (0.36, 0.93, 1.013), (0.36, 0.89, 1.013), (0.54, 0.89, 1.013), (0.54, 0.93, 1.013), (0.54, 0.93, 1.01), (0.54, 0.89, 1.01), (0.36, 0.89, 1.01), (0.36, 0.93, 1.01), (0.334, 0.776, 1.016), (0.334, 0.744, 1.016), (0.216, 0.744, 1.016), (0.216, 0.776, 1.016), (0.21, 0.78, 1.013), (0.21, 0.74, 1.013), (0.34, 0.74, 1.013), (0.34, 0.78, 1.013), (0.34, 0.78, 1.01), (0.34, 0.74, 1.01), (0.21, 0.74, 1.01), (0.21, 0.78, 1.01), (-0.3749, 0.8279, 1.005), (-0.4249, 0.8279, 1.005), (-0.4249, 0.8879, 1.005), (-0.3749, 0.8879, 1.005), (-0.3749, 0.8879, 1.025), (-0.4249, 0.8879, 1.035), (-0.4249, 0.8279, 1.035), (-0.3749, 0.8279, 1.025), (-0.3729, 0.8279, 1.035), (-0.4229, 0.8279, 1.045), (-0.4229, 0.8879, 1.045), (-0.3729, 0.8879, 1.035), (-0.369, 0.8879, 1.043), (-0.419, 0.8879, 1.057), (-0.419, 0.8279, 1.057), (-0.369, 0.8279, 1.043), (-0.3653, 0.8279, 1.047), (-0.4103, 0.8279, 1.067), (-0.4103, 0.8879, 1.067), (-0.3653, 0.8879, 1.047), (-0.3592, 0.8879, 1.05), (-0.3982, 0.8879, 1.074), (-0.3982, 0.8279, 1.074), (-0.3592, 0.8279, 1.05), (-0.3522, 0.8279, 1.051), (-0.3812, 0.8279, 1.078), (-0.3812, 0.8879, 1.078), (-0.3522, 0.8879, 1.051), (-0.3464, 0.8879, 1.051), (-0.3724, 0.8879, 1.08), (-0.3724, 0.8279, 1.08), (-0.3464, 0.8279, 1.051), (0.001226, 0.8364, 1.055), (0.001241, 0.8364, 1.076), (0.001241, 0.8794, 1.076), (0.001226, 0.8794, 1.055), (-0.3193, 0.9307, 1.005), (-0.3127, 0.9234, 1.005), (-0.3069, 0.9156, 1.005), (-0.3018, 0.9071, 1.005), (-0.2976, 0.8983, 1.005), (-0.2943, 0.889, 1.005), (-0.2919, 0.8795, 1.005), (-0.2905, 0.8698, 1.005), (-0.29, 0.86, 1.005), (-0.2905, 0.8502, 1.005), (-0.2919, 0.8405, 1.005), (-0.2943, 0.831, 1.005), (-0.2976, 0.8217, 1.005), (-0.3018, 0.8129, 1.005), (-0.3069, 0.8044, 1.005), (-0.3127, 0.7966, 1.005), (-0.3193, 0.7893, 1.005), (-0.3266, 0.7827, 1.005), (-0.3344, 0.7769, 1.005), (-0.3429, 0.7718, 1.005), (-0.3517, 0.7676, 1.005), (-0.361, 0.7643, 1.005), (-0.3705, 0.7619, 1.005), (-0.3802, 0.7605, 1.005), (-0.39, 0.76, 1.005), (-0.3998, 0.7605, 1.005), (-0.4095, 0.7619, 1.005), (-0.419, 0.7643, 1.005), (-0.4283, 0.7676, 1.005), (-0.4371, 0.7718, 1.005), (-0.4456, 0.7769, 1.005), (-0.4534, 0.7827, 1.005), (-0.4607, 0.7893, 1.005), (-0.4673, 0.7966, 1.005), (-0.4731, 0.8044, 1.005), (-0.4782, 0.8129, 1.005), (-0.4824, 0.8217, 1.005), (-0.4857, 0.831, 1.005), (-0.4881, 0.8405, 1.005), (-0.4895, 0.8502, 1.005), (-0.49, 0.86, 1.005), (-0.4895, 0.8698, 1.005), (-0.4881, 0.8795, 1.005), (-0.4857, 0.889, 1.005), (-0.4824, 0.8983, 1.005), (-0.4782, 0.9071, 1.005), (-0.4731, 0.9156, 1.005), (-0.4673, 0.9234, 1.005), (-0.4607, 0.9307, 1.005), (-0.4534, 0.9373, 1.005), (-0.4456, 0.9431, 1.005), (-0.4371, 0.9482, 1.005), (-0.4283, 0.9524, 1.005), (-0.419, 0.9557, 1.005), (-0.4095, 0.9581, 1.005), (-0.3998, 0.9595, 1.005), (-0.39, 0.96, 1.005), (-0.3802, 0.9595, 1.005), (-0.3705, 0.9581, 1.005), (-0.361, 0.9557, 1.005), (-0.3517, 0.9524, 1.005), (-0.3429, 0.9482, 1.005), (-0.3344, 0.9431, 1.005), (-0.3266, 0.9373, 1.005), (-0.39, 0.86, 1.005), (-0.39, 0.86, 1.005), (-0.39, 0.86, 1.005), (-0.39, 0.86, 1.005), (-0.39, 0.86, 1.005), (-0.39, 0.86, 1.005), (-0.39, 0.86, 1.005), (-0.39, 0.86, 1.005), (-0.39, 0.86, 1.005), (-0.39, 0.86, 1.005), (-0.39, 0.86, 1.005), (-0.39, 0.86, 1.005), (-0.39, 0.86, 1.005), (-0.39, 0.86, 1.005), (-0.39, 0.86, 1.005), (-0.39, 0.86, 1.005), (-0.39, 0.86, 1.005), (-0.39, 0.86, 1.005), (-0.39, 0.86, 1.005), (-0.39, 0.86, 1.005), (-0.39, 0.86, 1.005), (-0.39, 0.86, 1.005), (-0.39, 0.86, 1.005), (-0.39, 0.86, 1.005), (-0.39, 0.86, 1.005), (-0.39, 0.86, 1.005), (-0.39, 0.86, 1.005), (-0.39, 0.86, 1.005), (-0.39, 0.86, 1.005), (-0.39, 0.86, 1.005), (-0.39, 0.86, 1.005), (-0.39, 0.86, 1.005), (-0.39, 0.86, 1.005), (-0.39, 0.86, 1.005), (-0.39, 0.86, 1.005), (-0.39, 0.86, 1.005), (-0.39, 0.86, 1.005), (-0.39, 0.86, 1.005), (-0.39, 0.86, 1.005), (-0.39, 0.86, 1.005), (-0.39, 0.86, 1.005), (-0.39, 0.86, 1.005), (-0.39, 0.86, 1.005), (-0.39, 0.86, 1.005), (-0.39, 0.86, 1.005), (-0.39, 0.86, 1.005), (-0.39, 0.86, 1.005), (-0.39, 0.86, 1.005), (-0.39, 0.86, 1.005), (-0.39, 0.86, 1.005), (-0.39, 0.86, 1.005), (-0.39, 0.86, 1.005), (-0.39, 0.86, 1.005), (-0.39, 0.86, 1.005), (-0.39, 0.86, 1.005), (-0.39, 0.86, 1.005), (-0.39, 0.86, 1.005), (-0.39, 0.86, 1.005), (-0.39, 0.86, 1.005), (-0.39, 0.86, 1.005), (-0.39, 0.86, 1.005), (-0.39, 0.86, 1.005), (-0.39, 0.86, 1.005), (-0.39, 0.86, 1.005), (-0.39, 0.86, 1.0), (-0.39, 0.86, 1.0), (-0.39, 0.86, 1.0), (-0.39, 0.86, 1.0), (-0.39, 0.86, 1.0), (-0.39, 0.86, 1.0), (-0.39, 0.86, 1.0), (-0.39, 0.86, 1.0), (-0.39, 0.86, 1.0), (-0.39, 0.86, 1.0), (-0.39, 0.86, 1.0), (-0.39, 0.86, 1.0), (-0.39, 0.86, 1.0), (-0.39, 0.86, 1.0), (-0.39, 0.86, 1.0), (-0.39, 0.86, 1.0), (-0.39, 0.86, 1.0), (-0.39, 0.86, 1.0), (-0.39, 0.86, 1.0), (-0.39, 0.86, 1.0), (-0.39, 0.86, 1.0), (-0.39, 0.86, 1.0), (-0.39, 0.86, 1.0), (-0.39, 0.86, 1.0), (-0.39, 0.86, 1.0), (-0.39, 0.86, 1.0), (-0.39, 0.86, 1.0), (-0.39, 0.86, 1.0), (-0.39, 0.86, 1.0), (-0.39, 0.86, 1.0), (-0.39, 0.86, 1.0), (-0.39, 0.86, 1.0), (-0.39, 0.86, 1.0), (-0.39, 0.86, 1.0), (-0.39, 0.86, 1.0), (-0.39, 0.86, 1.0), (-0.39, 0.86, 1.0), (-0.39, 0.86, 1.0), (-0.39, 0.86, 1.0), (-0.39, 0.86, 1.0), (-0.39, 0.86, 1.0), (-0.39, 0.86, 1.0), (-0.39, 0.86, 1.0), (-0.39, 0.86, 1.0), (-0.39, 0.86, 1.0), (-0.39, 0.86, 1.0), (-0.39, 0.86, 1.0), (-0.39, 0.86, 1.0), (-0.39, 0.86, 1.0), (-0.39, 0.86, 1.0), (-0.39, 0.86, 1.0), (-0.39, 0.86, 1.0), (-0.39, 0.86, 1.0), (-0.39, 0.86, 1.0), (-0.39, 0.86, 1.0), (-0.39, 0.86, 1.0), (-0.39, 0.86, 1.0), (-0.39, 0.86, 1.0), (-0.39, 0.86, 1.0), (-0.39, 0.86, 1.0), (-0.39, 0.86, 1.0), (-0.39, 0.86, 1.0), (-0.39, 0.86, 1.0), (-0.39, 0.86, 1.0), (-0.3266, 0.9373, 1.0), (-0.3344, 0.9431, 1.0), (-0.3429, 0.9482, 1.0), (-0.3517, 0.9524, 1.0), (-0.361, 0.9557, 1.0), (-0.3705, 0.9581, 1.0), (-0.3802, 0.9595, 1.0), (-0.39, 0.96, 1.0), (-0.3998, 0.9595, 1.0), (-0.4095, 0.9581, 1.0), (-0.419, 0.9557, 1.0), (-0.4283, 0.9524, 1.0), (-0.4371, 0.9482, 1.0), (-0.4456, 0.9431, 1.0), (-0.4534, 0.9373, 1.0), (-0.4607, 0.9307, 1.0), (-0.4673, 0.9234, 1.0), (-0.4731, 0.9156, 1.0), (-0.4782, 0.9071, 1.0), (-0.4824, 0.8983, 1.0), (-0.4857, 0.889, 1.0), (-0.4881, 0.8795, 1.0), (-0.4895, 0.8698, 1.0), (-0.49, 0.86, 1.0), (-0.4895, 0.8502, 1.0), (-0.4881, 0.8405, 1.0), (-0.4857, 0.831, 1.0), (-0.4824, 0.8217, 1.0), (-0.4782, 0.8129, 1.0), (-0.4731, 0.8044, 1.0), (-0.4673, 0.7966, 1.0), (-0.4607, 0.7893, 1.0), (-0.4534, 0.7827, 1.0), (-0.4456, 0.7769, 1.0), (-0.4371, 0.7718, 1.0), (-0.4283, 0.7676, 1.0), (-0.419, 0.7643, 1.0), (-0.4095, 0.7619, 1.0), (-0.3998, 0.7605, 1.0), (-0.39, 0.76, 1.0), (-0.3802, 0.7605, 1.0), (-0.3705, 0.7619, 1.0), (-0.361, 0.7643, 1.0), (-0.3517, 0.7676, 1.0), (-0.3429, 0.7718, 1.0), (-0.3344, 0.7769, 1.0), (-0.3266, 0.7827, 1.0), (-0.3193, 0.7893, 1.0), (-0.3127, 0.7966, 1.0), (-0.3069, 0.8044, 1.0), (-0.3018, 0.8129, 1.0), (-0.2976, 0.8217, 1.0), (-0.2943, 0.831, 1.0), (-0.2919, 0.8405, 1.0), (-0.2905, 0.8502, 1.0), (-0.29, 0.86, 1.0), (-0.2905, 0.8698, 1.0), (-0.2919, 0.8795, 1.0), (-0.2943, 0.889, 1.0), (-0.2976, 0.8983, 1.0), (-0.3018, 0.9071, 1.0), (-0.3069, 0.9156, 1.0), (-0.3127, 0.9234, 1.0), (-0.3193, 0.9307, 1.0), (0.006226, 0.8794, 1.053), (0.006241, 0.8794, 1.074), (0.006241, 0.8364, 1.074), (0.006226, 0.8364, 1.053), (0.01123, 0.8364, 1.048), (0.01424, 0.8364, 1.066), (0.01424, 0.8794, 1.066), (0.01123, 0.8794, 1.048), (0.01308, 0.8794, 1.043), (0.02673, 0.8794, 1.043), (0.02672, 0.8364, 1.043), (0.01308, 0.8364, 1.043)], [], [(0, 3, 2, 1), (2, 3, 4, 5), (3, 0, 7, 4), (0, 1, 6, 7), (1, 2, 5, 6), (7, 6, 5, 4), (8, 9, 10, 11), (14, 13, 10, 9), (15, 14, 9, 8), (12, 15, 8, 11), (13, 12, 11, 10), (13, 14, 15, 12), (18, 17, 16, 19), (18, 19, 20, 21), (19, 16, 23, 20), (16, 17, 22, 23), (17, 18, 21, 22), (23, 22, 21, 20), (24, 25, 26, 27), (30, 29, 26, 25), (31, 30, 25, 24), (28, 31, 24, 27), (29, 28, 27, 26), (29, 30, 31, 28), (34, 33, 32, 35), (34, 35, 36, 37), (35, 32, 39, 36), (32, 33, 38, 39), (33, 34, 37, 38), (39, 38, 37, 36), (40, 41, 42, 43), (46, 45, 42, 41), (47, 46, 41, 40), (44, 47, 40, 43), (45, 44, 43, 42), (45, 46, 47, 44), (368, 369, 111, 48), (368, 370, 49, 48), (371, 370, 49, 50), (372, 371, 50, 51), (373, 372, 51, 52), (374, 373, 52, 53), (375, 374, 53, 54), (376, 375, 54, 55), (377, 376, 55, 56), (378, 377, 56, 57), (379, 378, 57, 58), (380, 379, 58, 59), (381, 380, 59, 60), (382, 381, 60, 61), (383, 382, 61, 62), (384, 383, 62, 63), (385, 384, 63, 64), (386, 385, 64, 65), (387, 386, 65, 66), (388, 387, 66, 67), (389, 388, 67, 68), (390, 389, 68, 69), (391, 390, 69, 70), (392, 391, 70, 71), (393, 392, 71, 72), (394, 393, 72, 73), (395, 394, 73, 74), (396, 395, 74, 75), (397, 396, 75, 76), (398, 397, 76, 77), (399, 398, 77, 78), (400, 399, 78, 79), (401, 400, 79, 80), (402, 401, 80, 81), (403, 402, 81, 82), (404, 403, 82, 83), (405, 404, 83, 84), (406, 405, 84, 85), (407, 406, 85, 86), (408, 407, 86, 87), (409, 408, 87, 88), (410, 409, 88, 89), (410, 411, 90, 89), (411, 412, 91, 90), (413, 412, 91, 92), (414, 413, 92, 93), (414, 415, 94, 93), (416, 415, 94, 95), (417, 416, 95, 96), (418, 417, 96, 97), (419, 418, 97, 98), (420, 419, 98, 99), (420, 421, 100, 99), (421, 422, 101, 100), (422, 423, 102, 101), (423, 424, 103, 102), (425, 424, 103, 104), (426, 425, 104, 105), (426, 427, 106, 105), (427, 428, 107, 106), (429, 428, 107, 108), (430, 429, 108, 109), (430, 431, 110, 109), (369, 431, 110, 111), (112, 175, 239, 176), (174, 175, 239, 238), (174, 173, 237, 238), (173, 172, 236, 237), (172, 171, 235, 236), (171, 170, 234, 235), (170, 169, 233, 234), (169, 168, 232, 233), (168, 167, 231, 232), (167, 166, 230, 231), (166, 165, 229, 230), (165, 164, 228, 229), (164, 163, 227, 228), (163, 162, 226, 227), (162, 161, 225, 226), (161, 160, 224, 225), (160, 159, 223, 224), (159, 158, 222, 223), (158, 157, 221, 222), (157, 156, 220, 221), (156, 155, 219, 220), (155, 154, 218, 219), (154, 153, 217, 218), (153, 152, 216, 217), (152, 151, 215, 216), (151, 150, 214, 215), (150, 149, 213, 214), (149, 148, 212, 213), (148, 147, 211, 212), (147, 146, 210, 211), (146, 145, 209, 210), (145, 144, 208, 209), (144, 143, 207, 208), (143, 142, 206, 207), (142, 141, 205, 206), (141, 140, 204, 205), (140, 139, 203, 204), (139, 138, 202, 203), (138, 137, 201, 202), (137, 136, 200, 201), (136, 135, 199, 200), (135, 134, 198, 199), (133, 134, 198, 197), (132, 133, 197, 196), (132, 131, 195, 196), (131, 130, 194, 195), (129, 130, 194, 193), (129, 128, 192, 193), (128, 127, 191, 192), (127, 126, 190, 191), (126, 125, 189, 190), (125, 124, 188, 189), (123, 124, 188, 187), (122, 123, 187, 186), (121, 122, 186, 185), (120, 121, 185, 184), (120, 119, 183, 184), (119, 118, 182, 183), (117, 118, 182, 181), (116, 117, 181, 180), (116, 115, 179, 180), (115, 114, 178, 179), (113, 114, 178, 177), (113, 112, 176, 177), (366, 367, 112, 113), (366, 365, 114, 113), (364, 365, 114, 115), (363, 364, 115, 116), (363, 362, 117, 116), (362, 361, 118, 117), (360, 361, 118, 119), (359, 360, 119, 120), (359, 358, 121, 120), (358, 357, 122, 121), (357, 356, 123, 122), (356, 355, 124, 123), (354, 355, 124, 125), (353, 354, 125, 126), (352, 353, 126, 127), (351, 352, 127, 128), (350, 351, 128, 129), (350, 349, 130, 129), (348, 349, 130, 131), (347, 348, 131, 132), (347, 346, 133, 132), (346, 345, 134, 133), (344, 345, 134, 135), (343, 344, 135, 136), (342, 343, 136, 137), (341, 342, 137, 138), (340, 341, 138, 139), (339, 340, 139, 140), (338, 339, 140, 141), (337, 338, 141, 142), (336, 337, 142, 143), (335, 336, 143, 144), (334, 335, 144, 145), (333, 334, 145, 146), (332, 333, 146, 147), (331, 332, 147, 148), (330, 331, 148, 149), (329, 330, 149, 150), (328, 329, 150, 151), (327, 328, 151, 152), (326, 327, 152, 153), (325, 326, 153, 154), (324, 325, 154, 155), (323, 324, 155, 156), (322, 323, 156, 157), (321, 322, 157, 158), (320, 321, 158, 159), (319, 320, 159, 160), (318, 319, 160, 161), (317, 318, 161, 162), (316, 317, 162, 163), (315, 316, 163, 164), (314, 315, 164, 165), (313, 314, 165, 166), (312, 313, 166, 167), (311, 312, 167, 168), (310, 311, 168, 169), (309, 310, 169, 170), (308, 309, 170, 171), (307, 308, 171, 172), (306, 307, 172, 173), (305, 306, 173, 174), (305, 304, 175, 174), (367, 304, 175, 112), (303, 302, 177, 176), (301, 302, 177, 178), (301, 300, 179, 178), (300, 299, 180, 179), (298, 299, 180, 181), (297, 298, 181, 182), (297, 296, 183, 182), (296, 295, 184, 183), (294, 295, 184, 185), (293, 294, 185, 186), (292, 293, 186, 187), (291, 292, 187, 188), (291, 290, 189, 188), (290, 289, 190, 189), (289, 288, 191, 190), (288, 287, 192, 191), (287, 286, 193, 192), (285, 286, 193, 194), (285, 284, 195, 194), (284, 283, 196, 195), (282, 283, 196, 197), (281, 282, 197, 198), (281, 280, 199, 198), (280, 279, 200, 199), (279, 278, 201, 200), (278, 277, 202, 201), (277, 276, 203, 202), (276, 275, 204, 203), (275, 274, 205, 204), (274, 273, 206, 205), (273, 272, 207, 206), (272, 271, 208, 207), (271, 270, 209, 208), (270, 269, 210, 209), (269, 268, 211, 210), (268, 267, 212, 211), (267, 266, 213, 212), (266, 265, 214, 213), (265, 264, 215, 214), (264, 263, 216, 215), (263, 262, 217, 216), (262, 261, 218, 217), (261, 260, 219, 218), (260, 259, 220, 219), (259, 258, 221, 220), (258, 257, 222, 221), (257, 256, 223, 222), (256, 255, 224, 223), (255, 254, 225, 224), (254, 253, 226, 225), (253, 252, 227, 226), (252, 251, 228, 227), (251, 250, 229, 228), (250, 249, 230, 229), (249, 248, 231, 230), (248, 247, 232, 231), (247, 246, 233, 232), (246, 245, 234, 233), (245, 244, 235, 234), (244, 243, 236, 235), (243, 242, 237, 236), (242, 241, 238, 237), (240, 241, 238, 239), (240, 303, 176, 239), (369, 368, 304, 367), (370, 368, 304, 305), (370, 371, 306, 305), (371, 372, 307, 306), (372, 373, 308, 307), (373, 374, 309, 308), (374, 375, 310, 309), (375, 376, 311, 310), (376, 377, 312, 311), (377, 378, 313, 312), (378, 379, 314, 313), (379, 380, 315, 314), (380, 381, 316, 315), (381, 382, 317, 316), (382, 383, 318, 317), (383, 384, 319, 318), (384, 385, 320, 319), (385, 386, 321, 320), (386, 387, 322, 321), (387, 388, 323, 322), (388, 389, 324, 323), (389, 390, 325, 324), (390, 391, 326, 325), (391, 392, 327, 326), (392, 393, 328, 327), (393, 394, 329, 328), (394, 395, 330, 329), (395, 396, 331, 330), (396, 397, 332, 331), (397, 398, 333, 332), (398, 399, 334, 333), (399, 400, 335, 334), (400, 401, 336, 335), (401, 402, 337, 336), (402, 403, 338, 337), (403, 404, 339, 338), (404, 405, 340, 339), (405, 406, 341, 340), (406, 407, 342, 341), (407, 408, 343, 342), (408, 409, 344, 343), (409, 410, 345, 344), (411, 410, 345, 346), (412, 411, 346, 347), (412, 413, 348, 347), (413, 414, 349, 348), (415, 414, 349, 350), (415, 416, 351, 350), (416, 417, 352, 351), (417, 418, 353, 352), (418, 419, 354, 353), (419, 420, 355, 354), (421, 420, 355, 356), (422, 421, 356, 357), (423, 422, 357, 358), (424, 423, 358, 359), (424, 425, 360, 359), (425, 426, 361, 360), (427, 426, 361, 362), (428, 427, 362, 363), (428, 429, 364, 363), (429, 430, 365, 364), (431, 430, 365, 366), (431, 369, 367, 366), (433, 432, 434, 435), (436, 437, 438, 439), (433, 435, 440, 442), (435, 434, 441, 440), (434, 432, 443, 441), (432, 433, 442, 443), (441, 443, 442, 440), (446, 444, 445, 447), (455, 454, 445, 444), (453, 455, 444, 446), (452, 453, 446, 447), (454, 452, 447, 445), (451, 450, 449, 448), (454, 455, 453, 452), (456, 518, 520, 521), (456, 457, 522, 521), (458, 457, 522, 523), (459, 458, 523, 524), (459, 460, 525, 524), (460, 461, 526, 525), (462, 461, 526, 527), (463, 462, 527, 528), (463, 464, 529, 528), (464, 465, 530, 529), (465, 466, 531, 530), (466, 467, 532, 531), (468, 467, 532, 533), (469, 468, 533, 534), (470, 469, 534, 535), (471, 470, 535, 536), (472, 471, 536, 537), (472, 473, 538, 537), (474, 473, 538, 539), (475, 474, 539, 540), (475, 476, 541, 540), (476, 477, 542, 541), (478, 477, 542, 543), (479, 478, 543, 544), (480, 479, 544, 545), (481, 480, 545, 546), (482, 481, 546, 547), (483, 482, 547, 548), (484, 483, 548, 549), (485, 484, 549, 550), (486, 485, 550, 551), (487, 486, 551, 552), (488, 487, 552, 553), (489, 488, 553, 554), (490, 489, 554, 555), (491, 490, 555, 556), (492, 491, 556, 557), (493, 492, 557, 558), (494, 493, 558, 559), (495, 494, 559, 560), (496, 495, 560, 561), (497, 496, 561, 562), (498, 497, 562, 563), (499, 498, 563, 564), (500, 499, 564, 565), (501, 500, 565, 566), (502, 501, 566, 567), (503, 502, 567, 568), (504, 503, 568, 569), (505, 504, 569, 570), (506, 505, 570, 571), (507, 506, 571, 572), (508, 507, 572, 573), (509, 508, 573, 574), (510, 509, 574, 575), (511, 510, 575, 576), (512, 511, 576, 577), (513, 512, 577, 578), (514, 513, 578, 579), (515, 514, 579, 580), (516, 515, 580, 581), (517, 516, 581, 582), (517, 519, 583, 582), (518, 519, 583, 520), (647, 584, 711, 648), (647, 646, 649, 648), (645, 646, 649, 650), (644, 645, 650, 651), (643, 644, 651, 652), (642, 643, 652, 653), (641, 642, 653, 654), (640, 641, 654, 655), (639, 640, 655, 656), (638, 639, 656, 657), (637, 638, 657, 658), (636, 637, 658, 659), (635, 636, 659, 660), (634, 635, 660, 661), (633, 634, 661, 662), (632, 633, 662, 663), (631, 632, 663, 664), (630, 631, 664, 665), (629, 630, 665, 666), (628, 629, 666, 667), (627, 628, 667, 668), (626, 627, 668, 669), (625, 626, 669, 670), (624, 625, 670, 671), (623, 624, 671, 672), (622, 623, 672, 673), (621, 622, 673, 674), (620, 621, 674, 675), (619, 620, 675, 676), (618, 619, 676, 677), (617, 618, 677, 678), (616, 617, 678, 679), (615, 616, 679, 680), (614, 615, 680, 681), (613, 614, 681, 682), (612, 613, 682, 683), (611, 612, 683, 684), (610, 611, 684, 685), (609, 610, 685, 686), (608, 609, 686, 687), (607, 608, 687, 688), (606, 607, 688, 689), (606, 605, 690, 689), (605, 604, 691, 690), (603, 604, 691, 692), (602, 603, 692, 693), (602, 601, 694, 693), (600, 601, 694, 695), (599, 600, 695, 696), (598, 599, 696, 697), (597, 598, 697, 698), (596, 597, 698, 699), (596, 595, 700, 699), (595, 594, 701, 700), (594, 593, 702, 701), (593, 592, 703, 702), (591, 592, 703, 704), (590, 591, 704, 705), (590, 589, 706, 705), (589, 588, 707, 706), (587, 588, 707, 708), (586, 587, 708, 709), (586, 585, 710, 709), (584, 585, 710, 711), (520, 583, 712, 775), (582, 583, 712, 713), (582, 581, 714, 713), (581, 580, 715, 714), (580, 579, 716, 715), (579, 578, 717, 716), (578, 577, 718, 717), (577, 576, 719, 718), (576, 575, 720, 719), (575, 574, 721, 720), (574, 573, 722, 721), (573, 572, 723, 722), (572, 571, 724, 723), (571, 570, 725, 724), (570, 569, 726, 725), (569, 568, 727, 726), (568, 567, 728, 727), (567, 566, 729, 728), (566, 565, 730, 729), (565, 564, 731, 730), (564, 563, 732, 731), (563, 562, 733, 732), (562, 561, 734, 733), (561, 560, 735, 734), (560, 559, 736, 735), (559, 558, 737, 736), (558, 557, 738, 737), (557, 556, 739, 738), (556, 555, 740, 739), (555, 554, 741, 740), (554, 553, 742, 741), (553, 552, 743, 742), (552, 551, 744, 743), (551, 550, 745, 744), (550, 549, 746, 745), (549, 548, 747, 746), (548, 547, 748, 747), (547, 546, 749, 748), (546, 545, 750, 749), (545, 544, 751, 750), (544, 543, 752, 751), (543, 542, 753, 752), (541, 542, 753, 754), (540, 541, 754, 755), (540, 539, 756, 755), (539, 538, 757, 756), (537, 538, 757, 758), (537, 536, 759, 758), (536, 535, 760, 759), (535, 534, 761, 760), (534, 533, 762, 761), (533, 532, 763, 762), (531, 532, 763, 764), (530, 531, 764, 765), (529, 530, 765, 766), (528, 529, 766, 767), (528, 527, 768, 767), (527, 526, 769, 768), (525, 526, 769, 770), (524, 525, 770, 771), (524, 523, 772, 771), (523, 522, 773, 772), (521, 522, 773, 774), (521, 520, 775, 774), (774, 775, 711, 710), (774, 773, 709, 710), (772, 773, 709, 708), (771, 772, 708, 707), (771, 770, 706, 707), (770, 769, 705, 706), (768, 769, 705, 704), (767, 768, 704, 703), (767, 766, 702, 703), (766, 765, 701, 702), (765, 764, 700, 701), (764, 763, 699, 700), (762, 763, 699, 698), (761, 762, 698, 697), (760, 761, 697, 696), (759, 760, 696, 695), (758, 759, 695, 694), (758, 757, 693, 694), (756, 757, 693, 692), (755, 756, 692, 691), (755, 754, 690, 691), (754, 753, 689, 690), (752, 753, 689, 688), (751, 752, 688, 687), (750, 751, 687, 686), (749, 750, 686, 685), (748, 749, 685, 684), (747, 748, 684, 683), (746, 747, 683, 682), (745, 746, 682, 681), (744, 745, 681, 680), (743, 744, 680, 679), (742, 743, 679, 678), (741, 742, 678, 677), (740, 741, 677, 676), (739, 740, 676, 675), (738, 739, 675, 674), (737, 738, 674, 673), (736, 737, 673, 672), (735, 736, 672, 671), (734, 735, 671, 670), (733, 734, 670, 669), (732, 733, 669, 668), (731, 732, 668, 667), (730, 731, 667, 666), (729, 730, 666, 665), (728, 729, 665, 664), (727, 728, 664, 663), (726, 727, 663, 662), (725, 726, 662, 661), (724, 725, 661, 660), (723, 724, 660, 659), (722, 723, 659, 658), (721, 722, 658, 657), (720, 721, 657, 656), (719, 720, 656, 655), (718, 719, 655, 654), (717, 718, 654, 653), (716, 717, 653, 652), (715, 716, 652, 651), (714, 715, 651, 650), (713, 714, 650, 649), (713, 712, 648, 649), (775, 712, 648, 711), (518, 456, 777, 776), (457, 456, 777, 778), (457, 458, 779, 778), (458, 459, 780, 779), (460, 459, 780, 781), (461, 460, 781, 782), (461, 462, 783, 782), (462, 463, 784, 783), (464, 463, 784, 785), (465, 464, 785, 786), (466, 465, 786, 787), (467, 466, 787, 788), (467, 468, 789, 788), (468, 469, 790, 789), (469, 470, 791, 790), (470, 471, 792, 791), (471, 472, 793, 792), (473, 472, 793, 794), (473, 474, 795, 794), (474, 475, 796, 795), (476, 475, 796, 797), (477, 476, 797, 798), (477, 478, 799, 798), (478, 479, 800, 799), (479, 480, 801, 800), (480, 481, 802, 801), (481, 482, 803, 802), (482, 483, 804, 803), (483, 484, 805, 804), (484, 485, 806, 805), (485, 486, 807, 806), (486, 487, 808, 807), (487, 488, 809, 808), (488, 489, 810, 809), (489, 490, 811, 810), (490, 491, 812, 811), (491, 492, 813, 812), (492, 493, 814, 813), (493, 494, 815, 814), (494, 495, 816, 815), (495, 496, 817, 816), (496, 497, 818, 817), (497, 498, 819, 818), (498, 499, 820, 819), (499, 500, 821, 820), (500, 501, 822, 821), (501, 502, 823, 822), (502, 503, 824, 823), (503, 504, 825, 824), (504, 505, 826, 825), (505, 506, 827, 826), (506, 507, 828, 827), (507, 508, 829, 828), (508, 509, 830, 829), (509, 510, 831, 830), (510, 511, 832, 831), (511, 512, 833, 832), (512, 513, 834, 833), (513, 514, 835, 834), (514, 515, 836, 835), (515, 516, 837, 836), (516, 517, 838, 837), (519, 517, 838, 839), (519, 518, 776, 839), (842, 841, 840, 843), (845, 846, 847, 844), (845, 844, 849, 848), (848, 849, 851, 850), (850, 851, 853, 852), (850, 852, 855, 857), (852, 853, 854, 855), (853, 851, 856, 854), (848, 850, 857, 859), (851, 849, 858, 856), (845, 848, 859, 862), (849, 844, 863, 858), (846, 845, 862, 861), (847, 846, 861, 860), (844, 847, 860, 863), (860, 861, 862, 863), (858, 863, 862, 859), (856, 858, 859, 857), (854, 856, 857, 855), (865, 866, 867, 864), (866, 865, 870, 869), (867, 866, 869, 868), (864, 867, 868, 871), (865, 864, 871, 870), (870, 871, 872, 873), (871, 868, 875, 872), (868, 869, 874, 875), (869, 870, 873, 874), (875, 874, 873, 872), (876, 877, 878, 879), (882, 881, 878, 877), (883, 882, 877, 876), (880, 883, 876, 879), (881, 880, 879, 878), (886, 887, 880, 881), (887, 884, 883, 880), (884, 885, 882, 883), (885, 886, 881, 882), (886, 885, 884, 887), (889, 890, 891, 888), (890, 889, 894, 893), (891, 890, 893, 892), (888, 891, 892, 895), (889, 888, 895, 894), (894, 895, 896, 897), (895, 892, 899, 896), (892, 893, 898, 899), (893, 894, 897, 898), (899, 898, 897, 896), (900, 901, 902, 903), (906, 905, 902, 901), (907, 906, 901, 900), (904, 907, 900, 903), (905, 904, 903, 902), (910, 911, 904, 905), (911, 908, 907, 904), (908, 909, 906, 907), (909, 910, 905, 906), (910, 909, 908, 911), (913, 914, 915, 912), (914, 913, 918, 917), (915, 914, 917, 916), (912, 915, 916, 919), (913, 912, 919, 918), (918, 919, 920, 921), (919, 916, 923, 920), (916, 917, 922, 923), (917, 918, 921, 922), (923, 922, 921, 920), (924, 925, 926, 927), (930, 929, 926, 925), (931, 930, 925, 924), (928, 931, 924, 927), (929, 928, 927, 926), (934, 935, 928, 929), (935, 932, 931, 928), (932, 933, 930, 931), (933, 934, 929, 930), (934, 933, 932, 935), (937, 938, 939, 936), (938, 937, 942, 941), (939, 938, 941, 940), (936, 939, 940, 943), (937, 936, 943, 942), (942, 943, 944, 945), (943, 940, 947, 944), (940, 941, 946, 947), (941, 942, 945, 946), (947, 946, 945, 944), (948, 949, 950, 951), (954, 953, 950, 949), (955, 954, 949, 948), (952, 955, 948, 951), (953, 952, 951, 950), (958, 959, 952, 953), (959, 956, 955, 952), (956, 957, 954, 955), (957, 958, 953, 954), (958, 957, 956, 959), (961, 962, 963, 960), (962, 961, 966, 965), (963, 962, 965, 964), (960, 963, 964, 967), (961, 960, 967, 966), (966, 967, 968, 969), (967, 964, 971, 968), (964, 965, 970, 971), (965, 966, 969, 970), (971, 970, 969, 968), (972, 973, 974, 975), (978, 977, 974, 973), (979, 978, 973, 972), (976, 979, 972, 975), (977, 976, 975, 974), (982, 983, 976, 977), (983, 980, 979, 976), (980, 981, 978, 979), (981, 982, 977, 978), (982, 981, 980, 983), (985, 986, 987, 984), (986, 985, 990, 989), (987, 986, 989, 988), (984, 987, 988, 991), (985, 984, 991, 990), (990, 991, 992, 993), (991, 988, 995, 992), (988, 989, 994, 995), (989, 990, 993, 994), (995, 994, 993, 992), (996, 997, 998, 999), (1002, 1001, 998, 997), (1003, 1002, 997, 996), (1000, 1003, 996, 999), (1001, 1000, 999, 998), (1006, 1007, 1000, 1001), (1007, 1004, 1003, 1000), (1004, 1005, 1002, 1003), (1005, 1006, 1001, 1002), (1006, 1005, 1004, 1007), (1008, 1009, 1010, 1011), (1014, 1013, 1010, 1009), (1015, 1014, 1009, 1008), (1012, 1015, 1008, 1011), (1013, 1012, 1011, 1010), (1018, 1019, 1012, 1013), (1019, 1016, 1015, 1012), (1016, 1017, 1014, 1015), (1017, 1018, 1013, 1014), (1018, 1017, 1016, 1019), (1020, 1021, 1022, 1023), (1026, 1025, 1022, 1021), (1027, 1026, 1021, 1020), (1024, 1027, 1020, 1023), (1025, 1024, 1023, 1022), (1030, 1031, 1024, 1025), (1031, 1028, 1027, 1024), (1028, 1029, 1026, 1027), (1029, 1030, 1025, 1026), (1030, 1029, 1028, 1031), (1034, 1033, 1032, 1035), (1034, 1035, 1036, 1037), (1035, 1032, 1039, 1036), (1032, 1033, 1038, 1039), (1033, 1034, 1037, 1038), (1038, 1037, 1042, 1041), (1039, 1038, 1041, 1040), (1036, 1039, 1040, 1043), (1037, 1036, 1043, 1042), (1042, 1043, 1044, 1045), (1043, 1040, 1047, 1044), (1040, 1041, 1046, 1047), (1041, 1042, 1045, 1046), (1046, 1045, 1050, 1049), (1047, 1046, 1049, 1048), (1044, 1047, 1048, 1051), (1045, 1044, 1051, 1050), (1050, 1051, 1052, 1053), (1051, 1048, 1055, 1052), (1048, 1049, 1054, 1055), (1049, 1050, 1053, 1054), (1054, 1053, 1058, 1057), (1055, 1054, 1057, 1056), (1052, 1055, 1056, 1059), (1053, 1052, 1059, 1058), (1058, 1059, 1060, 1061), (1059, 1056, 1063, 1060), (1056, 1057, 1062, 1063), (1057, 1058, 1061, 1062), (1062, 1061, 1066, 1065), (1063, 1062, 1065, 1064), (1060, 1063, 1064, 1067), (1061, 1060, 1067, 1066), (1069, 1068, 1132, 1133), (1070, 1069, 1133, 1134), (1071, 1070, 1134, 1135), (1072, 1071, 1135, 1136), (1073, 1072, 1136, 1137), (1074, 1073, 1137, 1138), (1075, 1074, 1138, 1139), (1076, 1075, 1139, 1140), (1077, 1076, 1140, 1141), (1078, 1077, 1141, 1142), (1079, 1078, 1142, 1143), (1080, 1079, 1143, 1144), (1081, 1080, 1144, 1145), (1082, 1081, 1145, 1146), (1083, 1082, 1146, 1147), (1084, 1083, 1147, 1148), (1085, 1084, 1148, 1149), (1086, 1085, 1149, 1150), (1087, 1086, 1150, 1151), (1088, 1087, 1151, 1152), (1089, 1088, 1152, 1153), (1090, 1089, 1153, 1154), (1091, 1090, 1154, 1155), (1092, 1091, 1155, 1156), (1093, 1092, 1156, 1157), (1094, 1093, 1157, 1158), (1095, 1094, 1158, 1159), (1096, 1095, 1159, 1160), (1097, 1096, 1160, 1161), (1098, 1097, 1161, 1162), (1099, 1098, 1162, 1163), (1100, 1099, 1163, 1164), (1101, 1100, 1164, 1165), (1102, 1101, 1165, 1166), (1103, 1102, 1166, 1167), (1104, 1103, 1167, 1168), (1105, 1104, 1168, 1169), (1106, 1105, 1169, 1170), (1107, 1106, 1170, 1171), (1108, 1107, 1171, 1172), (1109, 1108, 1172, 1173), (1110, 1109, 1173, 1174), (1111, 1110, 1174, 1175), (1112, 1111, 1175, 1176), (1113, 1112, 1176, 1177), (1114, 1113, 1177, 1178), (1115, 1114, 1178, 1179), (1116, 1115, 1179, 1180), (1117, 1116, 1180, 1181), (1118, 1117, 1181, 1182), (1119, 1118, 1182, 1183), (1120, 1119, 1183, 1184), (1121, 1120, 1184, 1185), (1122, 1121, 1185, 1186), (1123, 1122, 1186, 1187), (1124, 1123, 1187, 1188), (1125, 1124, 1188, 1189), (1126, 1125, 1189, 1190), (1127, 1126, 1190, 1191), (1128, 1127, 1191, 1192), (1129, 1128, 1192, 1193), (1130, 1129, 1193, 1194), (1131, 1130, 1194, 1195), (1068, 1131, 1195, 1132), (1132, 1195, 1196, 1259), (1195, 1194, 1197, 1196), (1194, 1193, 1198, 1197), (1193, 1192, 1199, 1198), (1192, 1191, 1200, 1199), (1191, 1190, 1201, 1200), (1190, 1189, 1202, 1201), (1189, 1188, 1203, 1202), (1188, 1187, 1204, 1203), (1187, 1186, 1205, 1204), (1186, 1185, 1206, 1205), (1185, 1184, 1207, 1206), (1184, 1183, 1208, 1207), (1183, 1182, 1209, 1208), (1182, 1181, 1210, 1209), (1181, 1180, 1211, 1210), (1180, 1179, 1212, 1211), (1179, 1178, 1213, 1212), (1178, 1177, 1214, 1213), (1177, 1176, 1215, 1214), (1176, 1175, 1216, 1215), (1175, 1174, 1217, 1216), (1174, 1173, 1218, 1217), (1173, 1172, 1219, 1218), (1172, 1171, 1220, 1219), (1171, 1170, 1221, 1220), (1170, 1169, 1222, 1221), (1169, 1168, 1223, 1222), (1168, 1167, 1224, 1223), (1167, 1166, 1225, 1224), (1166, 1165, 1226, 1225), (1165, 1164, 1227, 1226), (1164, 1163, 1228, 1227), (1163, 1162, 1229, 1228), (1162, 1161, 1230, 1229), (1161, 1160, 1231, 1230), (1160, 1159, 1232, 1231), (1159, 1158, 1233, 1232), (1158, 1157, 1234, 1233), (1157, 1156, 1235, 1234), (1156, 1155, 1236, 1235), (1155, 1154, 1237, 1236), (1154, 1153, 1238, 1237), (1153, 1152, 1239, 1238), (1152, 1151, 1240, 1239), (1151, 1150, 1241, 1240), (1150, 1149, 1242, 1241), (1149, 1148, 1243, 1242), (1148, 1147, 1244, 1243), (1147, 1146, 1245, 1244), (1146, 1145, 1246, 1245), (1145, 1144, 1247, 1246), (1144, 1143, 1248, 1247), (1143, 1142, 1249, 1248), (1142, 1141, 1250, 1249), (1141, 1140, 1251, 1250), (1140, 1139, 1252, 1251), (1139, 1138, 1253, 1252), (1138, 1137, 1254, 1253), (1137, 1136, 1255, 1254), (1136, 1135, 1256, 1255), (1135, 1134, 1257, 1256), (1134, 1133, 1258, 1257), (1133, 1132, 1259, 1258), (1131, 1068, 1323, 1260), (1130, 1131, 1260, 1261), (1129, 1130, 1261, 1262), (1128, 1129, 1262, 1263), (1127, 1128, 1263, 1264), (1126, 1127, 1264, 1265), (1125, 1126, 1265, 1266), (1124, 1125, 1266, 1267), (1123, 1124, 1267, 1268), (1122, 1123, 1268, 1269), (1121, 1122, 1269, 1270), (1120, 1121, 1270, 1271), (1119, 1120, 1271, 1272), (1118, 1119, 1272, 1273), (1117, 1118, 1273, 1274), (1116, 1117, 1274, 1275), (1115, 1116, 1275, 1276), (1114, 1115, 1276, 1277), (1113, 1114, 1277, 1278), (1112, 1113, 1278, 1279), (1111, 1112, 1279, 1280), (1110, 1111, 1280, 1281), (1109, 1110, 1281, 1282), (1108, 1109, 1282, 1283), (1107, 1108, 1283, 1284), (1106, 1107, 1284, 1285), (1105, 1106, 1285, 1286), (1104, 1105, 1286, 1287), (1103, 1104, 1287, 1288), (1102, 1103, 1288, 1289), (1101, 1102, 1289, 1290), (1100, 1101, 1290, 1291), (1099, 1100, 1291, 1292), (1098, 1099, 1292, 1293), (1097, 1098, 1293, 1294), (1096, 1097, 1294, 1295), (1095, 1096, 1295, 1296), (1094, 1095, 1296, 1297), (1093, 1094, 1297, 1298), (1092, 1093, 1298, 1299), (1091, 1092, 1299, 1300), (1090, 1091, 1300, 1301), (1089, 1090, 1301, 1302), (1088, 1089, 1302, 1303), (1087, 1088, 1303, 1304), (1086, 1087, 1304, 1305), (1085, 1086, 1305, 1306), (1084, 1085, 1306, 1307), (1083, 1084, 1307, 1308), (1082, 1083, 1308, 1309), (1081, 1082, 1309, 1310), (1080, 1081, 1310, 1311), (1079, 1080, 1311, 1312), (1078, 1079, 1312, 1313), (1077, 1078, 1313, 1314), (1076, 1077, 1314, 1315), (1075, 1076, 1315, 1316), (1074, 1075, 1316, 1317), (1073, 1074, 1317, 1318), (1072, 1073, 1318, 1319), (1071, 1072, 1319, 1320), (1070, 1071, 1320, 1321), (1069, 1070, 1321, 1322), (1068, 1069, 1322, 1323), (1259, 1323, 1322, 1258), (1258, 1322, 1321, 1257), (1257, 1321, 1320, 1256), (1256, 1320, 1319, 1255), (1255, 1319, 1318, 1254), (1254, 1318, 1317, 1253), (1253, 1317, 1316, 1252), (1252, 1316, 1315, 1251), (1251, 1315, 1314, 1250), (1250, 1314, 1313, 1249), (1249, 1313, 1312, 1248), (1248, 1312, 1311, 1247), (1247, 1311, 1310, 1246), (1246, 1310, 1309, 1245), (1245, 1309, 1308, 1244), (1244, 1308, 1307, 1243), (1243, 1307, 1306, 1242), (1242, 1306, 1305, 1241), (1241, 1305, 1304, 1240), (1240, 1304, 1303, 1239), (1239, 1303, 1302, 1238), (1238, 1302, 1301, 1237), (1237, 1301, 1300, 1236), (1236, 1300, 1299, 1235), (1235, 1299, 1298, 1234), (1234, 1298, 1297, 1233), (1233, 1297, 1296, 1232), (1232, 1296, 1295, 1231), (1231, 1295, 1294, 1230), (1230, 1294, 1293, 1229), (1229, 1293, 1292, 1228), (1228, 1292, 1291, 1227), (1227, 1291, 1290, 1226), (1226, 1290, 1289, 1225), (1225, 1289, 1288, 1224), (1224, 1288, 1287, 1223), (1223, 1287, 1286, 1222), (1222, 1286, 1285, 1221), (1221, 1285, 1284, 1220), (1220, 1284, 1283, 1219), (1219, 1283, 1282, 1218), (1218, 1282, 1281, 1217), (1217, 1281, 1280, 1216), (1216, 1280, 1279, 1215), (1215, 1279, 1278, 1214), (1214, 1278, 1277, 1213), (1213, 1277, 1276, 1212), (1212, 1276, 1275, 1211), (1211, 1275, 1274, 1210), (1210, 1274, 1273, 1209), (1209, 1273, 1272, 1208), (1208, 1272, 1271, 1207), (1207, 1271, 1270, 1206), (1206, 1270, 1269, 1205), (1205, 1269, 1268, 1204), (1204, 1268, 1267, 1203), (1203, 1267, 1266, 1202), (1202, 1266, 1265, 1201), (1201, 1265, 1264, 1200), (1200, 1264, 1263, 1199), (1199, 1263, 1262, 1198), (1198, 1262, 1261, 1197), (1197, 1261, 1260, 1196), (1196, 1260, 1323, 1259), (1066, 1067, 1324, 1325), (1067, 1064, 1327, 1324), (1064, 1065, 1326, 1327), (1065, 1066, 1325, 1326), (1326, 1325, 1330, 1329), (1327, 1326, 1329, 1328), (1324, 1327, 1328, 1331), (1325, 1324, 1331, 1330), (1330, 1331, 1332, 1333), (1331, 1328, 1335, 1332), (1328, 1329, 1334, 1335), (1329, 1330, 1333, 1334), (1335, 1334, 1333, 1332)])
me_plane.polygons.foreach_set('material_index', [1, 1, 1, 1, 1, 1, 1, 1, 1, 1, 1, 1, 1, 1, 1, 1, 1, 1, 1, 1, 1, 1, 1, 1, 1, 1, 1, 1, 1, 1, 1, 1, 1, 1, 1, 1, 1, 1, 1, 1, 1, 1, 1, 1, 1, 1, 1, 1, 1, 1, 1, 1, 1, 1, 1, 1, 1, 1, 1, 1, 1, 1, 1, 1, 1, 1, 1, 1, 1, 1, 1, 1, 1, 1, 1, 1, 1, 1, 1, 1, 1, 1, 1, 1, 1, 1, 1, 1, 1, 1, 1, 1, 1, 1, 1, 1, 1, 1, 1, 1, 1, 1, 1, 1, 1, 1, 1, 1, 1, 1, 1, 1, 1, 1, 1, 1, 1, 1, 1, 1, 1, 1, 1, 1, 1, 1, 1, 1, 1, 1, 1, 1, 1, 1, 1, 1, 1, 1, 1, 1, 1, 1, 1, 1, 1, 1, 1, 1, 1, 1, 1, 1, 1, 1, 1, 1, 1, 1, 1, 1, 1, 1, 1, 1, 1, 1, 1, 1, 1, 1, 1, 1, 1, 1, 1, 1, 1, 1, 1, 1, 1, 1, 1, 1, 1, 1, 1, 1, 1, 1, 1, 1, 1, 1, 1, 1, 1, 1, 1, 1, 1, 1, 1, 1, 1, 1, 1, 1, 1, 1, 1, 1, 1, 1, 1, 1, 1, 1, 1, 1, 1, 1, 1, 1, 1, 1, 1, 1, 1, 1, 1, 1, 1, 1, 1, 1, 1, 1, 1, 1, 1, 1, 1, 1, 1, 1, 1, 1, 1, 1, 1, 1, 1, 1, 1, 1, 1, 1, 1, 1, 1, 1, 1, 1, 1, 1, 1, 1, 1, 1, 1, 1, 1, 1, 1, 1, 1, 1, 1, 1, 1, 1, 1, 1, 1, 1, 1, 1, 1, 1, 1, 1, 1, 1, 1, 1, 1, 1, 1, 1, 1, 1, 1, 1, 1, 1, 1, 1, 1, 1, 1, 1, 1, 1, 1, 1, 1, 1, 1, 1, 1, 1, 1, 1, 1, 1, 1, 1, 1, 1, 1, 1, 1, 1, 1, 1, 1, 1, 1, 1, 1, 1, 1, 1, 1, 1, 1, 1, 1, 1, 1, 1, 1, 1, 1, 1, 1, 1, 1, 1, 1, 1, 1, 1, 1, 1, 1, 1, 1, 1, 1, 1, 1, 1, 1, 1, 1, 1, 1, 1, 1, 1, 1, 1, 1, 1, 1, 1, 1, 1, 1, 1, 1, 1, 1, 1, 1, 1, 1, 1, 1, 1, 1, 1, 1, 1, 1, 1, 1, 1, 1, 1, 1, 1, 1, 1, 1, 1, 1, 1, 1, 1, 1, 1, 1, 1, 1, 1, 1, 1, 1, 1, 1, 1, 1, 1, 1, 1, 1, 1, 1, 1, 1, 1, 1, 1, 1, 1, 1, 1, 1, 1, 1, 1, 1, 1, 1, 1, 1, 1, 1, 1, 1, 1, 1, 1, 1, 1, 1, 1, 1, 1, 1, 1, 1, 1, 1, 1, 1, 1, 1, 1, 1, 1, 1, 1, 1, 1, 1, 1, 1, 1, 1, 1, 1, 1, 1, 1, 1, 1, 1, 1, 1, 1, 1, 1, 1, 1, 1, 1, 1, 1, 1, 1, 1, 1, 1, 1, 1, 1, 1, 1, 1, 1, 1, 1, 1, 1, 1, 1, 1, 1, 1, 1, 1, 1, 1, 1, 1, 1, 1, 1, 1, 1, 1, 1, 1, 1, 1, 1, 1, 1, 1, 1, 1, 1, 1, 1, 1, 1, 1, 1, 1, 1, 1, 1, 1, 1, 1, 1, 1, 1, 1, 1, 1, 1, 1, 1, 1, 1, 1, 1, 1, 1, 1, 1, 1, 1, 1, 1, 1, 1, 1, 1, 1, 1, 1, 1, 1, 1, 1, 1, 1, 1, 1, 1, 1, 1, 1, 1, 1, 1, 1, 1, 1, 1, 1, 1, 1, 1, 1, 1, 1, 1, 1, 1, 1, 1, 1, 1, 1, 1, 1, 1, 1, 1, 1, 1, 1, 1, 1, 1, 1, 1, 1, 1, 1, 1, 1, 1, 1, 1, 1, 1, 1, 1, 1, 1, 1, 1, 1, 1, 1, 1, 1, 1, 1, 1, 1, 1, 1, 1, 1, 1, 1, 1, 1, 1, 1, 1, 1, 1, 1, 1, 1, 1, 1, 1, 1, 1, 3, 2, 2, 2, 2, 2, 2, 2, 2, 2, 2, 2, 2, 2, 2, 2, 2, 2, 2, 2, 2, 2, 2, 2, 3, 3, 3, 3, 3, 3, 3, 3, 3, 3, 2, 2, 2, 2, 2, 2, 2, 2, 2, 2, 3, 3, 0, 3, 3, 3, 3, 0, 3, 3, 2, 2, 2, 2, 2, 2, 2, 2, 2, 2, 3, 3, 3, 3, 3, 3, 3, 3, 3, 3, 2, 2, 2, 2, 2, 2, 2, 2, 2, 2, 3, 3, 3, 3, 3, 3, 3, 3, 3, 3, 2, 2, 2, 2, 2, 2, 2, 2, 2, 2, 3, 3, 0, 3, 3, 3, 3, 0, 3, 3, 2, 2, 2, 2, 2, 2, 2, 2, 2, 2, 3, 3, 3, 3, 3, 3, 3, 3, 3, 3, 2, 2, 2, 2, 2, 4, 2, 2, 2, 2, 2, 2, 2, 2, 0, 3, 3, 0, 3, 3, 2, 2, 2, 2, 2, 2, 2, 2, 2, 2, 2, 2, 2, 2, 2, 2, 2, 2, 2, 2, 2, 2, 2, 2, 2, 2, 2, 2, 2, 2, 2, 2, 2, 2, 2, 2, 2, 2, 2, 2, 2, 2, 2, 2, 2, 2, 2, 2, 2, 2, 2, 2, 2, 2, 2, 2, 2, 2, 2, 2, 2, 2, 2, 2, 2, 2, 2, 2, 2, 2, 2, 2, 2, 2, 2, 2, 2, 2, 2, 2, 2, 2, 2, 2, 2, 2, 2, 2, 2, 2, 2, 2, 2, 2, 2, 2, 2, 2, 2, 2, 2, 2, 2, 2, 2, 2, 2, 2, 2, 2, 2, 2, 2, 2, 2, 2, 2, 2, 2, 2, 2, 2, 2, 2, 2, 2, 2, 2, 2, 2, 2, 2, 2, 2, 2, 2, 2, 2, 2, 2, 2, 2, 2, 2, 2, 2, 2, 2, 2, 2, 2, 2, 2, 2, 2, 2, 2, 2, 2, 2, 2, 2, 2, 2, 2, 2, 2, 2, 2, 2, 2, 2, 2, 2, 2, 2, 2, 2, 2, 2, 2, 2, 2, 2, 2, 2, 2, 2, 2, 2, 2, 2, 2, 2, 2, 2, 2, 2, 2, 2, 2, 2, 2, 2, 2, 2, 2, 2, 2, 2, 2, 2, 2, 2, 2, 2, 2, 2, 2, 2, 2, 2, 2, 2, 2, 2, 2, 2, 2, 2, 2, 2, 2, 2, 2, 2, 2, 2, 2, 2, 2, 2, 2, 2, 2, 2, 2, 2, 2, 2, 2, 2, 2, 2, 2, 2, 2, 2, 2, 2, 2, 2, 2, 2, 2, 2, 2, 2, 2, 2, 2, 2, 2, 2, 2, 2, 2, 2, 2, 2, 2, 2, 2, 2, 2, 2, 2, 2, 2, 2, 2, 2, 2, 2, 2, 2, 2, 2, 2, 2, 2, 2, 2, 2, 2, 2, 2])
me_plane.materials.append(mat_material_001)
me_plane.materials.append(mat_material_002)
me_plane.materials.append(mat_material_003)
me_plane.materials.append(mat_material_004)
me_plane.materials.append(mat_material_005)
me_plane.use_remesh_preserve_volume = False
me_plane.use_remesh_preserve_attributes = False
me_plane.use_mirror_vertex_groups = False
me_plane.update()

# ---- curves / text
txt_text_012 = bpy.data.curves.new('Text.012', 'FONT')
txt_text_012.dimensions = '2D'
txt_text_012.body = '#'
txt_text_012.materials.append(mat_material_006)
txt_text_012.materials.append(mat_material_007)
txt_text_012.use_path_clamp = True
txt_text_012.use_deform_bounds = True
txt_text_012.use_radius = False
txt_text_012.bevel_resolution = 0
txt_text_012.twist_mode = 'Z_UP'
txt_text_012.offset_x = -1.457
txt_text_012.offset_y = -0.159
txt_text_011 = bpy.data.curves.new('Text.011', 'FONT')
txt_text_011.dimensions = '2D'
txt_text_011.body = '*'
txt_text_011.materials.append(mat_material_006)
txt_text_011.materials.append(mat_material_007)
txt_text_011.use_path_clamp = True
txt_text_011.use_deform_bounds = True
txt_text_011.use_radius = False
txt_text_011.bevel_resolution = 0
txt_text_011.twist_mode = 'Z_UP'
txt_text_011.offset_x = -1.457
txt_text_011.offset_y = -0.159
txt_text_010 = bpy.data.curves.new('Text.010', 'FONT')
txt_text_010.dimensions = '2D'
txt_text_010.body = '0'
txt_text_010.materials.append(mat_material_006)
txt_text_010.materials.append(mat_material_007)
txt_text_010.use_path_clamp = True
txt_text_010.use_deform_bounds = True
txt_text_010.use_radius = False
txt_text_010.bevel_resolution = 0
txt_text_010.twist_mode = 'Z_UP'
txt_text_010.offset_x = -1.457
txt_text_010.offset_y = -0.159
txt_text_009 = bpy.data.curves.new('Text.009', 'FONT')
txt_text_009.dimensions = '2D'
txt_text_009.body = '9'
txt_text_009.materials.append(mat_material_006)
txt_text_009.materials.append(mat_material_007)
txt_text_009.use_path_clamp = True
txt_text_009.use_deform_bounds = True
txt_text_009.use_radius = False
txt_text_009.bevel_resolution = 0
txt_text_009.twist_mode = 'Z_UP'
txt_text_009.offset_x = -1.457
txt_text_009.offset_y = -0.159
txt_text_008 = bpy.data.curves.new('Text.008', 'FONT')
txt_text_008.dimensions = '2D'
txt_text_008.body = '8'
txt_text_008.materials.append(mat_material_006)
txt_text_008.materials.append(mat_material_007)
txt_text_008.use_path_clamp = True
txt_text_008.use_deform_bounds = True
txt_text_008.use_radius = False
txt_text_008.bevel_resolution = 0
txt_text_008.twist_mode = 'Z_UP'
txt_text_008.offset_x = -1.457
txt_text_008.offset_y = -0.159
txt_text_007 = bpy.data.curves.new('Text.007', 'FONT')
txt_text_007.dimensions = '2D'
txt_text_007.body = '7'
txt_text_007.materials.append(mat_material_006)
txt_text_007.materials.append(mat_material_007)
txt_text_007.use_path_clamp = True
txt_text_007.use_deform_bounds = True
txt_text_007.use_radius = False
txt_text_007.bevel_resolution = 0
txt_text_007.twist_mode = 'Z_UP'
txt_text_007.offset_x = -1.457
txt_text_007.offset_y = -0.159
txt_text_006 = bpy.data.curves.new('Text.006', 'FONT')
txt_text_006.dimensions = '2D'
txt_text_006.body = '6'
txt_text_006.materials.append(mat_material_006)
txt_text_006.materials.append(mat_material_007)
txt_text_006.use_path_clamp = True
txt_text_006.use_deform_bounds = True
txt_text_006.use_radius = False
txt_text_006.bevel_resolution = 0
txt_text_006.twist_mode = 'Z_UP'
txt_text_006.offset_x = -1.457
txt_text_006.offset_y = -0.159
txt_text_005 = bpy.data.curves.new('Text.005', 'FONT')
txt_text_005.dimensions = '2D'
txt_text_005.body = '5'
txt_text_005.materials.append(mat_material_006)
txt_text_005.materials.append(mat_material_007)
txt_text_005.use_path_clamp = True
txt_text_005.use_deform_bounds = True
txt_text_005.use_radius = False
txt_text_005.bevel_resolution = 0
txt_text_005.twist_mode = 'Z_UP'
txt_text_005.offset_x = -1.457
txt_text_005.offset_y = -0.159
txt_text_004 = bpy.data.curves.new('Text.004', 'FONT')
txt_text_004.dimensions = '2D'
txt_text_004.body = '4'
txt_text_004.materials.append(mat_material_006)
txt_text_004.materials.append(mat_material_007)
txt_text_004.use_path_clamp = True
txt_text_004.use_deform_bounds = True
txt_text_004.use_radius = False
txt_text_004.bevel_resolution = 0
txt_text_004.twist_mode = 'Z_UP'
txt_text_004.offset_x = -1.457
txt_text_004.offset_y = -0.159
txt_text_003 = bpy.data.curves.new('Text.003', 'FONT')
txt_text_003.dimensions = '2D'
txt_text_003.body = '3'
txt_text_003.materials.append(mat_material_006)
txt_text_003.materials.append(mat_material_007)
txt_text_003.use_path_clamp = True
txt_text_003.use_deform_bounds = True
txt_text_003.use_radius = False
txt_text_003.bevel_resolution = 0
txt_text_003.twist_mode = 'Z_UP'
txt_text_003.offset_x = -1.457
txt_text_003.offset_y = -0.159
txt_text_002 = bpy.data.curves.new('Text.002', 'FONT')
txt_text_002.dimensions = '2D'
txt_text_002.body = '2'
txt_text_002.materials.append(mat_material_006)
txt_text_002.materials.append(mat_material_007)
txt_text_002.use_path_clamp = True
txt_text_002.use_deform_bounds = True
txt_text_002.use_radius = False
txt_text_002.bevel_resolution = 0
txt_text_002.twist_mode = 'Z_UP'
txt_text_002.offset_x = -1.457
txt_text_002.offset_y = -0.159
txt_text_001 = bpy.data.curves.new('Text.001', 'FONT')
txt_text_001.dimensions = '2D'
txt_text_001.body = '1'
txt_text_001.materials.append(mat_material_006)
txt_text_001.materials.append(mat_material_007)
txt_text_001.use_path_clamp = True
txt_text_001.use_deform_bounds = True
txt_text_001.use_radius = False
txt_text_001.bevel_resolution = 0
txt_text_001.twist_mode = 'Z_UP'
txt_text_001.offset_x = -1.457
txt_text_001.offset_y = -0.159
txt_text = bpy.data.curves.new('Text', 'FONT')
txt_text.dimensions = '2D'
txt_text.body = 'ENTER'
txt_text.materials.append(mat_material_006)
txt_text.materials.append(mat_material_007)
txt_text.use_path_clamp = True
txt_text.use_deform_bounds = True
txt_text.use_radius = False
txt_text.bevel_resolution = 0
txt_text.twist_mode = 'Z_UP'
txt_text.offset_x = -1.457
txt_text.offset_y = -0.159

# ---- objects
ob_font_012 = bpy.data.objects.new('Font.012', txt_text_012)
ob_font_011 = bpy.data.objects.new('Font.011', txt_text_011)
ob_font_010 = bpy.data.objects.new('Font.010', txt_text_010)
ob_font_009 = bpy.data.objects.new('Font.009', txt_text_009)
ob_font_008 = bpy.data.objects.new('Font.008', txt_text_008)
ob_font_007 = bpy.data.objects.new('Font.007', txt_text_007)
ob_font_006 = bpy.data.objects.new('Font.006', txt_text_006)
ob_font_005 = bpy.data.objects.new('Font.005', txt_text_005)
ob_font_004 = bpy.data.objects.new('Font.004', txt_text_004)
ob_font_003 = bpy.data.objects.new('Font.003', txt_text_003)
ob_font_002 = bpy.data.objects.new('Font.002', txt_text_002)
ob_font_001 = bpy.data.objects.new('Font.001', txt_text_001)
ob_font = bpy.data.objects.new('Font', txt_text)
ob_plane = bpy.data.objects.new('Plane', me_plane)
ob_lamp = bpy.data.objects.new('Lamp', light_spot)
ob_camera = bpy.data.objects.new('Camera', cam_camera)

# ---- transforms, parenting, visibility, modifiers, constraints
ob_font_012.location = (0.3431, -1.016, 0.8067)
ob_font_012.rotation_euler = (1.571, -0.0, -0.0)
ob_font_012.scale = (0.0288, 0.0288, 0.0288)
ob_font_012.lock_rotations_4d = False
ob_font_012.empty_display_type = 'ARROWS'
ob_font_012.color = (0.0, 0.0, 0.0, 1.0)
ob_font_012.lineart.crease_threshold = 0.0
ob_font_011.location = (0.2065, -1.016, 0.8002)
ob_font_011.rotation_euler = (1.571, -0.0, -0.0)
ob_font_011.scale = (0.0288, 0.0288, 0.0288)
ob_font_011.lock_rotations_4d = False
ob_font_011.empty_display_type = 'ARROWS'
ob_font_011.color = (0.0, 0.0, 0.0, 1.0)
ob_font_011.lineart.crease_threshold = 0.0
ob_font_010.location = (0.2746, -1.016, 0.804)
ob_font_010.rotation_euler = (1.571, -0.0, -0.0)
ob_font_010.scale = (0.0288, 0.0288, 0.0288)
ob_font_010.lock_rotations_4d = False
ob_font_010.empty_display_type = 'ARROWS'
ob_font_010.color = (0.0, 0.0, 0.0, 1.0)
ob_font_010.lineart.crease_threshold = 0.0
ob_font_009.location = (0.3446, -1.016, 0.854)
ob_font_009.rotation_euler = (1.571, -0.0, -0.0)
ob_font_009.scale = (0.0288, 0.0288, 0.0288)
ob_font_009.lock_rotations_4d = False
ob_font_009.empty_display_type = 'ARROWS'
ob_font_009.color = (0.0, 0.0, 0.0, 1.0)
ob_font_009.lineart.crease_threshold = 0.0
ob_font_008.location = (0.2746, -1.016, 0.854)
ob_font_008.rotation_euler = (1.571, -0.0, -0.0)
ob_font_008.scale = (0.0288, 0.0288, 0.0288)
ob_font_008.lock_rotations_4d = False
ob_font_008.empty_display_type = 'ARROWS'
ob_font_008.color = (0.0, 0.0, 0.0, 1.0)
ob_font_008.lineart.crease_threshold = 0.0
ob_font_007.location = (0.2046, -1.016, 0.854)
ob_font_007.rotation_euler = (1.571, -0.0, -0.0)
ob_font_007.scale = (0.0288, 0.0288, 0.0288)
ob_font_007.lock_rotations_4d = False
ob_font_007.empty_display_type = 'ARROWS'
ob_font_007.color = (0.0, 0.0, 0.0, 1.0)
ob_font_007.lineart.crease_threshold = 0.0
ob_font_006.location = (0.3446, -1.016, 0.904)
ob_font_006.rotation_euler = (1.571, -0.0, -0.0)
ob_font_006.scale = (0.0288, 0.0288, 0.0288)
ob_font_006.lock_rotations_4d = False
ob_font_006.empty_display_type = 'ARROWS'
ob_font_006.color = (0.0, 0.0, 0.0, 1.0)
ob_font_006.lineart.crease_threshold = 0.0
ob_font_005.location = (0.2746, -1.016, 0.904)
ob_font_005.rotation_euler = (1.571, -0.0, -0.0)
ob_font_005.scale = (0.0288, 0.0288, 0.0288)
ob_font_005.lock_rotations_4d = False
ob_font_005.empty_display_type = 'ARROWS'
ob_font_005.color = (0.0, 0.0, 0.0, 1.0)
ob_font_005.lineart.crease_threshold = 0.0
ob_font_004.location = (0.2046, -1.016, 0.904)
ob_font_004.rotation_euler = (1.571, -0.0, -0.0)
ob_font_004.scale = (0.0288, 0.0288, 0.0288)
ob_font_004.lock_rotations_4d = False
ob_font_004.empty_display_type = 'ARROWS'
ob_font_004.color = (0.0, 0.0, 0.0, 1.0)
ob_font_004.lineart.crease_threshold = 0.0
ob_font_003.location = (0.3446, -1.016, 0.954)
ob_font_003.rotation_euler = (1.571, -0.0, -0.0)
ob_font_003.scale = (0.0288, 0.0288, 0.0288)
ob_font_003.lock_rotations_4d = False
ob_font_003.empty_display_type = 'ARROWS'
ob_font_003.color = (0.0, 0.0, 0.0, 1.0)
ob_font_003.lineart.crease_threshold = 0.0
ob_font_002.location = (0.2746, -1.016, 0.954)
ob_font_002.rotation_euler = (1.571, -0.0, -0.0)
ob_font_002.scale = (0.0288, 0.0288, 0.0288)
ob_font_002.lock_rotations_4d = False
ob_font_002.empty_display_type = 'ARROWS'
ob_font_002.color = (0.0, 0.0, 0.0, 1.0)
ob_font_002.lineart.crease_threshold = 0.0
ob_font_001.location = (0.2036, -1.016, 0.954)
ob_font_001.rotation_euler = (1.571, -0.0, -0.0)
ob_font_001.scale = (0.0288, 0.0288, 0.0288)
ob_font_001.lock_rotations_4d = False
ob_font_001.empty_display_type = 'ARROWS'
ob_font_001.color = (0.0, 0.0, 0.0, 1.0)
ob_font_001.lineart.crease_threshold = 0.0
ob_font.location = (0.2736, -1.016, 0.754)
ob_font.rotation_euler = (1.571, -0.0, -0.0)
ob_font.scale = (0.0288, 0.0288, 0.0288)
ob_font.lock_rotations_4d = False
ob_font.empty_display_type = 'ARROWS'
ob_font.color = (0.0, 0.0, 0.0, 1.0)
ob_font.lineart.crease_threshold = 0.0
ob_plane.location = (0.0, 0.0, 0.0)
ob_plane.rotation_euler = (1.571, -0.0, -0.0)
ob_plane.lock_rotations_4d = False
ob_plane.empty_display_type = 'ARROWS'
ob_plane.color = (0.0, 0.0, 0.0, 1.0)
ob_plane.lineart.crease_threshold = 0.0
ob_lamp.location = (1.976, -2.995, 2.904)
ob_lamp.rotation_euler = (0.6503, 0.05522, 1.866)
ob_lamp.lock_rotations_4d = False
ob_lamp.empty_display_type = 'ARROWS'
ob_lamp.color = (0.0, 0.0, 0.0, 0.0)
ob_lamp.lineart.crease_threshold = 0.0
ob_camera.location = (1.611, -4.445, 2.89)
ob_camera.rotation_euler = (1.109, 0.01082, 0.3786)
ob_camera.lock_rotations_4d = False
ob_camera.empty_display_type = 'ARROWS'
ob_camera.color = (0.0, 0.0, 0.0, 0.0)
ob_camera.display_type = 'WIRE'
ob_camera.lineart.crease_threshold = 0.0

# ---- collection membership
col_collection_1.objects.link(ob_font_012)
col_collection_1.objects.link(ob_font_011)
col_collection_1.objects.link(ob_font_010)
col_collection_1.objects.link(ob_font_009)
col_collection_1.objects.link(ob_font_008)
col_collection_1.objects.link(ob_font_007)
col_collection_1.objects.link(ob_font_006)
col_collection_1.objects.link(ob_font_005)
col_collection_1.objects.link(ob_font_004)
col_collection_1.objects.link(ob_font_003)
col_collection_1.objects.link(ob_font_002)
col_collection_1.objects.link(ob_font_001)
col_collection_1.objects.link(ob_font)
col_collection_1.objects.link(ob_plane)
col_collection_1.objects.link(ob_lamp)
col_collection_1.objects.link(ob_camera)

# ---- scene / render settings (as saved in the file)
scene.camera = ob_camera
scene.frame_start = 1; scene.frame_end = 250; scene.frame_set(1)
scene.render.engine = 'BLENDER_EEVEE_NEXT'
scene.render.image_settings.file_format = 'JPEG'
scene.render.image_settings.color_mode = 'RGB'
scene.render.image_settings.compression = 90
scene.render.resolution_x = 800
scene.render.resolution_y = 600
scene.render.pixel_aspect_x = 100.0
scene.render.pixel_aspect_y = 100.0
scene.render.fps = 25
scene.render.dither_intensity = 0.0
scene.render.use_compositing = False
scene.render.use_sequencer = False
scene.render.bake_margin = 2
scene.render.bake_bias = 0.0
scene.render.use_stamp_time = False
scene.render.use_stamp_date = False
scene.render.use_stamp_frame = False
scene.render.use_stamp_camera = False
scene.render.use_stamp_scene = False
scene.render.use_stamp_filename = False
scene.render.use_stamp_render_time = False
scene.render.stamp_font_size = 0
scene.cycles.use_denoising = False
scene.cycles.samples = 10
scene.cycles.sampling_pattern = 'TABULATED_SOBOL'
scene.cycles.light_sampling_threshold = 0.0
scene.cycles.use_adaptive_sampling = False
scene.cycles.use_light_tree = False
scene.cycles.blur_glossy = 0.0
scene.cycles.volume_bounces = 1
scene.cycles.pixel_filter_type = 'GAUSSIAN'
scene.cycles.sample_clamp_indirect = 0.0
scene.view_settings.view_transform = 'Raw'
bpy.context.view_layer.update()
